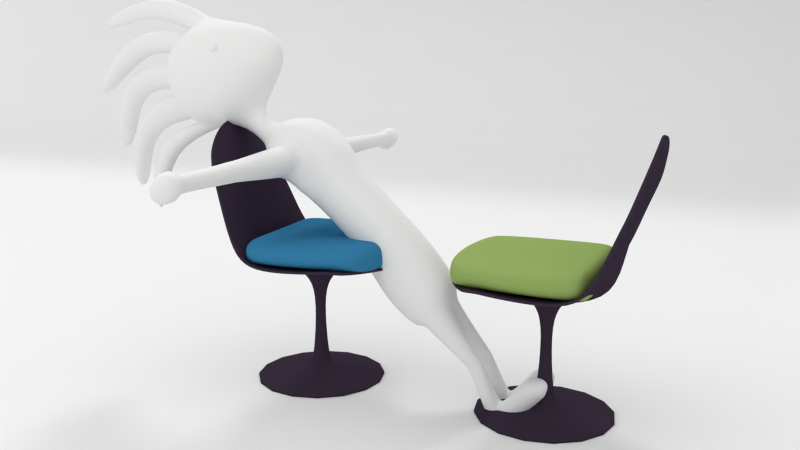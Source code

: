 # Source: RELAX.blend  (saved by Blender 2.69.0; exported with 4.5.12 LTS)
import bpy
from mathutils import Matrix  # noqa: F401  (used for matrix-valued properties, if any)

bpy.ops.wm.read_factory_settings(use_empty=True)
scene = bpy.context.scene
scene.name = 'Scene'

# ---- collections
col_collection_1 = bpy.data.collections.new('Collection 1'); scene.collection.children.link(col_collection_1)

# ---- materials (node trees are filled in below, after node groups)
mat_azul = bpy.data.materials.new('Azul')
mat_azul.alpha_threshold = 0.0
mat_azul.use_transparent_shadow = False
mat_azul.diffuse_color = (0.03593, 0.1974, 0.3712, 1.0)
mat_azul.roughness = 0.5
mat_azul.line_color = (0.0, 0.0, 0.0, 1.0)
mat_blanco = bpy.data.materials.new('blanco')
mat_blanco.alpha_threshold = 0.0
mat_blanco.use_transparent_shadow = False
mat_blanco.preview_render_type = 'FLAT'
mat_blanco.diffuse_color = (0.04074, 0.02794, 0.04696, 1.0)
mat_blanco.roughness = 0.5
mat_blanco.specular_intensity = 0.4
mat_blanco.line_color = (0.0, 0.0, 0.0, 1.0)
mat_verde = bpy.data.materials.new('verde')
mat_verde.alpha_threshold = 0.0
mat_verde.use_transparent_shadow = False
mat_verde.diffuse_color = (0.2664, 0.3712, 0.1119, 1.0)
mat_verde.roughness = 0.5
mat_verde.line_color = (0.0, 0.0, 0.0, 1.0)
mat_material = bpy.data.materials.new('Material')
mat_material.alpha_threshold = 0.0
mat_material.use_transparent_shadow = False
mat_material.roughness = 0.5
mat_material.line_color = (0.0, 0.0, 0.0, 1.0)

# ---- material node trees

# ---- world
world_world = bpy.data.worlds.new('World'); scene.world = world_world
world_world.color = (1.0, 1.0, 1.0)
world_world.use_sun_shadow = False
world_world.sun_shadow_jitter_overblur = 0.0
world_world.cycles.sampling_method = 'MANUAL'
world_world.cycles.sample_map_resolution = 256
world_world.light_settings.ao_factor = 0.3212

# ---- cameras
cam_camera = bpy.data.cameras.new('Camera')
cam_camera.clip_end = 100.0
cam_camera.lens = 35.0
cam_camera.sensor_width = 32.0
cam_camera.sensor_height = 18.0
cam_camera.ortho_scale = 7.314
cam_camera.dof.focus_distance = 0.0
cam_camera.dof.aperture_fstop = 128.0

# ---- lights
light_hemi = bpy.data.lights.new('Hemi', 'SUN')
light_hemi.transmission_factor = 0.0
light_hemi.angle = 0.1993
light_hemi.energy = 0.72
light_hemi.shadow_buffer_clip_start = 0.5
light_hemi.shadow_soft_size = 0.1
light_hemi.shadow_cascade_max_distance = 1000.0
light_hemi.cycles.use_multiple_importance_sampling = False
light_lamp = bpy.data.lights.new('Lamp', 'POINT')
light_lamp.color = (0.9834, 1.0, 0.8091)
light_lamp.transmission_factor = 0.0
light_lamp.cutoff_distance = 30.0
light_lamp.energy = 100.0
light_lamp.shadow_buffer_clip_start = 1.001
light_lamp.shadow_soft_size = 1.83
light_lamp.shadow_maximum_resolution = 0.006
light_lamp.use_absolute_resolution = True
light_lamp.cycles.use_multiple_importance_sampling = False

# ---- meshes
me_cube_002 = bpy.data.meshes.new('Cube.002')
me_cube_002.from_pydata([(-1.0, -0.5972, -1.0), (-1.0, 0.5972, -1.0), (0.8523, 0.5311, -0.9695), (0.8568, -0.5462, -1.0), (-0.8998, -0.5972, 1.0), (-0.8998, 0.5972, 1.0), (0.7379, 0.5311, 1.031), (0.7423, -0.5462, 1.0), (0.6273, 0.5952, 1.031), (0.6273, 0.5952, -0.9695), (0.6318, -0.6104, 1.0), (0.6318, -0.6104, -1.0), (0.8568, -0.6104, 0.5263), (0.8523, 0.5952, 0.5568), (-1.0, -0.6614, 0.5263), (-1.0, 0.6614, 0.5263), (-0.8212, -0.8268, -0.3158), (-0.8212, 0.8268, -0.3158), (-1.0, -0.6614, -0.3158), (0.6318, -0.7758, -0.3158), (0.6318, -0.7758, 0.5263), (0.6273, 0.7606, 0.5568), (0.8523, 0.5952, -0.2853), (-1.0, 0.6614, -0.3158), (0.8568, -0.6104, -0.3158), (0.6273, 0.7606, -0.2853), (-0.8212, 0.8268, 0.5263), (-0.8212, -0.8268, 0.5263), (-0.8212, -0.6614, -1.0), (-0.8212, 0.6614, 1.0), (-0.8212, -0.6614, 1.0), (-0.8212, 0.6614, -1.0), (-0.8998, -0.2474, 1.0), (-0.8998, 0.2474, 1.0), (-1.0, 0.2474, -1.0), (-1.0, -0.2474, -1.0), (0.8855, 0.2474, 1.0), (0.8855, -0.2474, 1.0), (1.0, -0.2474, -1.0), (1.0, 0.2474, -1.0), (0.775, 0.2578, -1.0), (0.775, -0.2578, -1.0), (0.775, 0.2578, 1.0), (0.775, -0.2578, 1.0), (-0.8212, 0.2578, -1.0), (-0.8212, -0.2578, -1.0), (-1.0, 0.2578, 0.5263), (-1.0, -0.2578, 0.5263), (1.0, -0.2578, 0.5263), (1.0, 0.2578, 0.5263), (-0.6627, 0.2578, 0.7068), (-0.6627, -0.2578, 0.7068), (-1.0, 0.2578, -0.3158), (-1.0, -0.2578, -0.3158), (1.0, -0.2578, -0.3158), (1.0, 0.2578, -0.3158)], [], [(52, 23, 1, 34), (25, 22, 2, 9), (54, 24, 3, 38), (16, 18, 0, 28), (40, 9, 2, 39), (50, 29, 5, 33), (17, 25, 9, 31), (24, 19, 11, 3), (44, 31, 9, 40), (36, 6, 8, 42), (33, 5, 15, 46), (26, 21, 25, 17), (29, 8, 21, 26), (30, 4, 14, 27), (8, 6, 13, 21), (7, 10, 20, 12), (23, 17, 31, 1), (37, 7, 12, 48), (46, 15, 23, 52), (5, 29, 26, 15), (20, 27, 16, 19), (12, 20, 19, 24), (42, 8, 29, 50), (10, 30, 27, 20), (21, 13, 22, 25), (34, 1, 31, 44), (19, 16, 28, 11), (27, 14, 18, 16), (15, 26, 17, 23), (48, 12, 24, 54), (18, 53, 35, 0), (53, 52, 34, 35), (22, 55, 39, 2), (55, 54, 38, 39), (11, 41, 38, 3), (41, 40, 39, 38), (30, 51, 32, 4), (51, 50, 33, 32), (28, 45, 41, 11), (45, 44, 40, 41), (7, 37, 43, 10), (37, 36, 42, 43), (4, 32, 47, 14), (32, 33, 46, 47), (6, 36, 49, 13), (36, 37, 48, 49), (14, 47, 53, 18), (47, 46, 52, 53), (10, 43, 51, 30), (43, 42, 50, 51), (0, 35, 45, 28), (35, 34, 44, 45), (13, 49, 55, 22), (49, 48, 54, 55)])
me_cube_002.polygons.foreach_set('use_smooth', [True] * 54)
me_cube_002.materials.append(mat_azul)
me_cube_002.use_remesh_preserve_volume = False
me_cube_002.use_remesh_preserve_attributes = False
me_cube_002.use_mirror_vertex_groups = False
me_cube_002.update()
me_plane_006 = bpy.data.meshes.new('Plane.006')
me_plane_006.from_pydata([(-0.3329, -1.851e-08, -0.2078), (-0.1502, -3.747e-08, -0.3613), (-0.0542, -9.072e-08, -0.6955), (-0.1174, -1.544e-07, -1.644), (-0.1906, -1.962e-07, -1.728), (-0.3265, -2.132e-07, -1.801), (-0.9757, -2.204e-07, -1.884), (-0.9757, -2.238e-07, -1.911), (-0.08449, -2.244e-07, -1.911), (-0.9757, -2.221e-07, -1.911)], [(0, 1), (1, 2), (2, 3), (3, 4), (4, 5), (5, 6), (9, 7), (7, 8), (9, 6)], [])
me_plane_006.materials.append(mat_blanco)
me_plane_006.use_remesh_preserve_volume = False
me_plane_006.use_remesh_preserve_attributes = False
me_plane_006.use_mirror_vertex_groups = False
me_plane_006.update()
me_plane_005 = bpy.data.meshes.new('Plane.005')
me_plane_005.from_pydata([(1.017, 0.0, -0.02105), (-1.136, 0.0, -0.1294), (0.5884, 1.11, 0.04298), (-0.9612, 1.129, 0.07979), (-1.637, 0.0, 2.019), (-1.567, 0.7851, 1.601), (1.006, 0.4035, 0.0), (0.7809, 0.807, 0.01349), (-0.9849, 0.8, 0.0478), (-1.059, 0.4, -0.03144), (-1.628, 0.5886, 1.793), (-1.654, 0.2998, 1.988), (-1.167, 1.064, 0.4787), (-1.338, 0.9842, 0.9576), (-1.527, 0.8598, 1.357), (-1.489, 0.0, 1.535), (-1.339, 0.0, 0.9485), (-1.24, 0.0, 0.4091), (-1.189, 0.3754, 0.46), (-1.332, 0.3474, 0.9575), (-1.495, 0.3199, 1.463), (-1.167, 0.7509, 0.4787), (-1.334, 0.6947, 0.9642), (-1.509, 0.6331, 1.5), (0.6751, 0.0, -0.07639), (0.2007, 0.0, -0.1741), (-0.219, 0.0, -0.241), (-0.6993, 0.0, -0.2232), (0.3891, 1.143, 0.06545), (0.1968, 1.143, 0.03545), (-0.2, 1.143, 0.006797), (-0.6, 1.143, 0.0), (0.6151, 0.4035, -0.01588), (0.2, 0.4035, -0.1305), (-0.2, 0.4035, -0.1793), (-0.6283, 0.4035, -0.1776), (0.6454, 0.807, 0.03137), (0.2174, 0.807, -0.0002535), (-0.2, 0.807, -0.01534), (-0.6, 0.807, -0.01107)], [], [(36, 7, 2, 28), (23, 14, 5, 10), (24, 0, 6, 32), (32, 6, 7, 36), (15, 20, 11, 4), (20, 23, 10, 11), (8, 3, 12, 21), (21, 12, 13, 22), (22, 13, 14, 23), (1, 9, 18, 17), (17, 18, 19, 16), (16, 19, 20, 15), (9, 8, 21, 18), (18, 21, 22, 19), (19, 22, 23, 20), (8, 39, 31, 3), (39, 38, 30, 31), (38, 37, 29, 30), (37, 36, 28, 29), (1, 27, 35, 9), (27, 26, 34, 35), (26, 25, 33, 34), (25, 24, 32, 33), (9, 35, 39, 8), (35, 34, 38, 39), (34, 33, 37, 38), (33, 32, 36, 37)])
me_plane_005.polygons.foreach_set('use_smooth', [True] * 27)
me_plane_005.materials.append(mat_blanco)
me_plane_005.use_remesh_preserve_volume = False
me_plane_005.use_remesh_preserve_attributes = False
me_plane_005.use_mirror_vertex_groups = False
me_plane_005.update()
me_cube = bpy.data.meshes.new('Cube')
me_cube.from_pydata([(-1.0, -0.5972, -1.0), (-1.0, 0.5972, -1.0), (0.8523, 0.5311, -0.9695), (0.8568, -0.5462, -1.0), (-0.8998, -0.5972, 1.0), (-0.8998, 0.5972, 1.0), (0.7379, 0.5311, 1.031), (0.7423, -0.5462, 1.0), (0.6273, 0.5952, 1.031), (0.6273, 0.5952, -0.9695), (0.6318, -0.6104, 1.0), (0.6318, -0.6104, -1.0), (0.8568, -0.6104, 0.5263), (0.8523, 0.5952, 0.5568), (-1.0, -0.6614, 0.5263), (-1.0, 0.6614, 0.5263), (-0.8212, -0.8268, -0.3158), (-0.8212, 0.8268, -0.3158), (-1.0, -0.6614, -0.3158), (0.6318, -0.7758, -0.3158), (0.6318, -0.7758, 0.5263), (0.6273, 0.7606, 0.5568), (0.8523, 0.5952, -0.2853), (-1.0, 0.6614, -0.3158), (0.8568, -0.6104, -0.3158), (0.6273, 0.7606, -0.2853), (-0.8212, 0.8268, 0.5263), (-0.8212, -0.8268, 0.5263), (-0.8212, -0.6614, -1.0), (-0.8212, 0.6614, 1.0), (-0.8212, -0.6614, 1.0), (-0.8212, 0.6614, -1.0), (-0.8998, -0.2474, 1.0), (-0.8998, 0.2474, 1.0), (-1.0, 0.2474, -1.0), (-1.0, -0.2474, -1.0), (0.8855, 0.2474, 1.0), (0.8855, -0.2474, 1.0), (1.0, -0.2474, -1.0), (1.0, 0.2474, -1.0), (0.775, 0.2578, -1.0), (0.775, -0.2578, -1.0), (0.775, 0.2578, 1.0), (0.775, -0.2578, 1.0), (-0.8212, 0.2578, -1.0), (-0.8212, -0.2578, -1.0), (-1.0, 0.2578, 0.5263), (-1.0, -0.2578, 0.5263), (1.0, -0.2578, 0.5263), (1.0, 0.2578, 0.5263), (-0.6627, 0.2578, 0.7068), (-0.6627, -0.2578, 0.7068), (-1.0, 0.2578, -0.3158), (-1.0, -0.2578, -0.3158), (1.0, -0.2578, -0.3158), (1.0, 0.2578, -0.3158)], [], [(52, 23, 1, 34), (25, 22, 2, 9), (54, 24, 3, 38), (16, 18, 0, 28), (40, 9, 2, 39), (50, 29, 5, 33), (17, 25, 9, 31), (24, 19, 11, 3), (44, 31, 9, 40), (36, 6, 8, 42), (33, 5, 15, 46), (26, 21, 25, 17), (29, 8, 21, 26), (30, 4, 14, 27), (8, 6, 13, 21), (7, 10, 20, 12), (23, 17, 31, 1), (37, 7, 12, 48), (46, 15, 23, 52), (5, 29, 26, 15), (20, 27, 16, 19), (12, 20, 19, 24), (42, 8, 29, 50), (10, 30, 27, 20), (21, 13, 22, 25), (34, 1, 31, 44), (19, 16, 28, 11), (27, 14, 18, 16), (15, 26, 17, 23), (48, 12, 24, 54), (18, 53, 35, 0), (53, 52, 34, 35), (22, 55, 39, 2), (55, 54, 38, 39), (11, 41, 38, 3), (41, 40, 39, 38), (30, 51, 32, 4), (51, 50, 33, 32), (28, 45, 41, 11), (45, 44, 40, 41), (7, 37, 43, 10), (37, 36, 42, 43), (4, 32, 47, 14), (32, 33, 46, 47), (6, 36, 49, 13), (36, 37, 48, 49), (14, 47, 53, 18), (47, 46, 52, 53), (10, 43, 51, 30), (43, 42, 50, 51), (0, 35, 45, 28), (35, 34, 44, 45), (13, 49, 55, 22), (49, 48, 54, 55)])
me_cube.polygons.foreach_set('use_smooth', [True] * 54)
me_cube.materials.append(mat_verde)
me_cube.use_remesh_preserve_volume = False
me_cube.use_remesh_preserve_attributes = False
me_cube.use_mirror_vertex_groups = False
me_cube.update()
me_plane_002 = bpy.data.meshes.new('Plane.002')
me_plane_002.from_pydata([(1.0, 1.0, 0.0), (1.0, -1.0, 0.6645), (-1.0, -1.0, 0.6645), (-1.0, 1.0, 0.6645), (1.0, -0.7459, 0.0), (1.0, -1.0, 0.2541), (1.0, -0.8116, 0.008659), (1.0, -0.8729, 0.03405), (1.0, -0.9256, 0.07443), (1.0, -0.966, 0.1271), (1.0, -0.9913, 0.1884), (-1.0, -1.0, 0.2541), (-0.7459, -0.7459, 0.0), (-0.9771, -0.9771, 0.1884), (-0.9427, -0.9427, 0.1271), (-0.8993, -0.8993, 0.07443), (-0.8497, -0.8497, 0.03405), (-0.7974, -0.7974, 0.008659), (-1.0, 1.0, 0.2541), (-0.7459, 1.0, 0.0), (-0.9913, 1.0, 0.1884), (-0.966, 1.0, 0.1271), (-0.9256, 1.0, 0.07443), (-0.8729, 1.0, 0.03405), (-0.8116, 1.0, 0.008659)], [], [(11, 18, 3, 2), (12, 4, 0, 19), (4, 12, 17, 6), (6, 17, 16, 7), (7, 16, 15, 8), (8, 15, 14, 9), (9, 14, 13, 10), (10, 13, 11, 5), (18, 11, 13, 20), (20, 13, 14, 21), (21, 14, 15, 22), (22, 15, 16, 23), (23, 16, 17, 24), (24, 17, 12, 19), (5, 11, 2, 1)])
me_plane_002.polygons.foreach_set('use_smooth', [True] * 15)
me_plane_002.materials.append(mat_material)
me_plane_002.use_remesh_preserve_volume = False
me_plane_002.use_remesh_preserve_attributes = False
me_plane_002.use_mirror_vertex_groups = False
me_plane_002.update()
me_plane_001 = bpy.data.meshes.new('Plane.001')
me_plane_001.from_pydata([(-0.3329, -1.851e-08, -0.2078), (-0.1502, -3.747e-08, -0.3613), (-0.0542, -9.072e-08, -0.6955), (-0.1174, -1.544e-07, -1.644), (-0.1906, -1.962e-07, -1.728), (-0.3265, -2.132e-07, -1.801), (-0.9757, -2.204e-07, -1.884), (-0.9757, -2.238e-07, -1.911), (-0.08449, -2.244e-07, -1.911), (-0.9757, -2.221e-07, -1.911)], [(0, 1), (1, 2), (2, 3), (3, 4), (4, 5), (5, 6), (9, 7), (7, 8), (9, 6)], [])
me_plane_001.materials.append(mat_blanco)
me_plane_001.use_remesh_preserve_volume = False
me_plane_001.use_remesh_preserve_attributes = False
me_plane_001.use_mirror_vertex_groups = False
me_plane_001.update()
me_plane = bpy.data.meshes.new('Plane')
me_plane.from_pydata([(1.017, 0.0, -0.02105), (-1.136, 0.0, -0.1294), (0.5884, 1.11, 0.04298), (-0.9612, 1.129, 0.07979), (-1.637, 0.0, 2.019), (-1.567, 0.7851, 1.601), (1.006, 0.4035, 0.0), (0.7809, 0.807, 0.01349), (-0.9849, 0.8, 0.0478), (-1.059, 0.4, -0.03144), (-1.628, 0.5886, 1.793), (-1.654, 0.2998, 1.988), (-1.167, 1.064, 0.4787), (-1.338, 0.9842, 0.9576), (-1.527, 0.8598, 1.357), (-1.489, 0.0, 1.535), (-1.339, 0.0, 0.9485), (-1.24, 0.0, 0.4091), (-1.189, 0.3754, 0.46), (-1.332, 0.3474, 0.9575), (-1.495, 0.3199, 1.463), (-1.167, 0.7509, 0.4787), (-1.334, 0.6947, 0.9642), (-1.509, 0.6331, 1.5), (0.6751, 0.0, -0.07639), (0.2007, 0.0, -0.1741), (-0.219, 0.0, -0.241), (-0.6993, 0.0, -0.2232), (0.3891, 1.143, 0.06545), (0.1968, 1.143, 0.03545), (-0.2, 1.143, 0.006797), (-0.6, 1.143, 0.0), (0.6151, 0.4035, -0.01588), (0.2, 0.4035, -0.1305), (-0.2, 0.4035, -0.1793), (-0.6283, 0.4035, -0.1776), (0.6454, 0.807, 0.03137), (0.2174, 0.807, -0.0002535), (-0.2, 0.807, -0.01534), (-0.6, 0.807, -0.01107)], [], [(36, 7, 2, 28), (23, 14, 5, 10), (24, 0, 6, 32), (32, 6, 7, 36), (15, 20, 11, 4), (20, 23, 10, 11), (8, 3, 12, 21), (21, 12, 13, 22), (22, 13, 14, 23), (1, 9, 18, 17), (17, 18, 19, 16), (16, 19, 20, 15), (9, 8, 21, 18), (18, 21, 22, 19), (19, 22, 23, 20), (8, 39, 31, 3), (39, 38, 30, 31), (38, 37, 29, 30), (37, 36, 28, 29), (1, 27, 35, 9), (27, 26, 34, 35), (26, 25, 33, 34), (25, 24, 32, 33), (9, 35, 39, 8), (35, 34, 38, 39), (34, 33, 37, 38), (33, 32, 36, 37)])
me_plane.polygons.foreach_set('use_smooth', [True] * 27)
me_plane.materials.append(mat_blanco)
me_plane.use_remesh_preserve_volume = False
me_plane.use_remesh_preserve_attributes = False
me_plane.use_mirror_vertex_groups = False
me_plane.update()
me_cube_003 = bpy.data.meshes.new('Cube.003')
me_cube_003.from_pydata([(-1.623, -0.4152, -0.4152), (-1.623, 0.4152, -0.4152), (-0.6667, 0.4152, -0.4152), (-0.6667, -0.4152, -0.4152), (-1.623, -0.4152, 0.01737), (-1.623, 0.4152, 0.01737), (-0.7085, 0.4152, 0.01737), (-0.7085, -0.4152, 0.01737), (-1.643, -0.4152, 0.6223), (-1.643, 0.4152, 0.6223), (-0.692, 0.4152, 0.6245), (-0.692, -0.4152, 0.6245), (-1.705, -0.4152, 0.8571), (-1.705, 0.4152, 0.8571), (-0.7061, 0.4152, 1.124), (-0.7061, -0.4152, 1.124), (-1.7, -0.4152, 1.444), (-1.7, 0.4152, 1.444), (-0.6873, 0.4152, 1.685), (-1.497, -0.3155, -3.341), (-1.343, -0.4152, 1.9), (-1.343, 0.4152, 1.9), (-1.629, -0.4152, -0.963), (-1.629, 0.4152, -0.963), (-0.496, 0.4152, -0.963), (-0.496, -0.4152, -0.963), (-1.561, -0.4152, -1.352), (-1.561, 0.4152, -1.352), (-0.4872, 0.4152, -1.424), (-0.4872, -0.4152, -1.424), (-1.485, -0.4152, -1.672), (-1.485, 0.4152, -1.672), (-0.5674, 0.4152, -1.713), (-0.5674, -0.4152, -1.713), (-0.7148, -0.333, -1.793), (-1.21, -0.3426, -1.807), (-0.7353, 0.3548, -1.801), (-1.214, 0.3613, -1.808), (-1.212, -0.03903, -1.807), (-0.7608, -0.05599, -1.811), (-0.7635, 0.03443, -1.812), (-1.212, 0.03996, -1.808), (-0.6871, -0.4152, 1.685), (-1.291, -0.4152, 1.54), (-1.282, -0.4152, 1.119), (-1.296, 0.4152, 1.539), (-1.291, 0.4152, 1.114), (-0.7533, -0.1699, 1.854), (-1.088, -0.1702, 1.88), (-0.7533, 0.1568, 1.854), (-1.083, 0.157, 1.88), (-0.6728, -0.1699, 2.441), (-1.054, -0.1702, 2.317), (-0.6728, 0.1568, 2.441), (-1.049, 0.157, 2.317), (-1.385, -0.02564, -3.599), (-1.415, -0.01821, -3.266), (-1.385, -0.393, -3.599), (-1.415, -0.3867, -3.266), (-1.312, -0.02564, -3.601), (-1.333, -0.01821, -3.23), (-1.312, -0.393, -3.601), (-1.333, -0.3867, -3.231), (-0.6329, -0.02564, -3.599), (-1.09, -0.01821, -3.264), (-0.6332, -0.393, -3.599), (-1.09, -0.3867, -3.265), (-0.4497, -0.02564, -3.591), (-0.907, -0.01821, -3.257), (-0.45, -0.393, -3.591), (-0.9069, -0.3867, -3.257), (-0.4203, -0.02564, -3.563), (-0.8546, -0.01821, -3.238), (-0.4206, -0.393, -3.563), (-0.8545, -0.3867, -3.239), (-0.4145, -0.02564, -3.52), (-0.8128, -0.01821, -3.214), (-0.4148, -0.393, -3.52), (-0.8127, -0.3867, -3.215), (-1.015, -0.2858, -2.74), (-0.7954, -0.2886, -2.644), (-1.016, -0.1229, -2.74), (-0.7952, -0.1262, -2.644), (-1.037, -0.2863, -2.683), (-0.7966, -0.2891, -2.582), (-1.037, -0.1235, -2.683), (-0.8001, -0.1268, -2.583), (-1.048, -0.2863, -2.629), (-0.7991, -0.2891, -2.53), (-1.049, -0.1235, -2.629), (-0.8026, -0.1268, -2.532), (-0.8026, 0.2773, -2.532), (-1.049, 0.2805, -2.629), (-0.7991, 0.1149, -2.53), (-1.048, 0.1177, -2.629), (-0.8001, 0.2773, -2.583), (-1.037, 0.2805, -2.683), (-0.7966, 0.1149, -2.582), (-1.037, 0.1177, -2.683), (-0.7952, 0.2778, -2.644), (-1.016, 0.2811, -2.74), (-0.7954, 0.1154, -2.644), (-1.015, 0.1182, -2.74), (-0.8127, 0.01734, -3.215), (-0.4148, 0.011, -3.52), (-0.8128, 0.3858, -3.214), (-0.4145, 0.3784, -3.52), (-0.8545, 0.01734, -3.239), (-0.4206, 0.011, -3.563), (-0.8546, 0.3858, -3.238), (-0.4203, 0.3784, -3.563), (-0.9069, 0.01734, -3.257), (-0.45, 0.011, -3.591), (-0.907, 0.3858, -3.257), (-0.4497, 0.3784, -3.591), (-1.09, 0.01734, -3.265), (-0.6332, 0.011, -3.599), (-1.09, 0.3858, -3.264), (-0.6329, 0.3784, -3.599), (-1.333, 0.01734, -3.231), (-1.312, 0.011, -3.601), (-1.333, 0.3858, -3.23), (-1.312, 0.3784, -3.601), (-1.415, 0.01734, -3.266), (-1.385, 0.011, -3.599), (-1.415, 0.3858, -3.266), (-1.385, 0.3784, -3.599), (-1.497, 0.08855, -3.341), (-1.48, 0.0847, -3.543), (-1.497, 0.3119, -3.341), (-1.479, 0.3074, -3.543), (-1.533, 0.158, -3.419), (-1.527, 0.1566, -3.493), (-1.534, 0.2398, -3.419), (-1.527, 0.2381, -3.493), (-0.1136, -0.641, 3.003), (-1.26, -0.642, 2.331), (-0.1136, 0.6245, 3.003), (-1.251, 0.6251, 2.33), (-0.4134, -0.6331, 4.005), (-1.494, -0.6341, 3.876), (-0.4134, 0.6324, 4.005), (-1.485, 0.6331, 3.876), (-2.068, -0.1452, 2.458), (-2.064, 0.1547, 2.457), (-2.12, -0.1433, 3.072), (-2.116, 0.1565, 3.072), (-0.1136, -0.1925, 3.003), (-1.491, -0.1923, 3.876), (-0.4134, -0.1925, 4.005), (-1.488, 0.1491, 3.876), (-0.1136, 0.1446, 3.003), (-0.4134, 0.1474, 4.005), (-1.106, 0.1488, 3.942), (-1.105, -0.1923, 3.943), (-1.491, -0.1923, 3.876), (-1.488, 0.1491, 3.876), (-1.106, 0.1488, 3.942), (-1.105, -0.1923, 3.943), (1.483, -0.1446, 2.541), (1.481, 0.1109, 2.539), (1.688, 0.1065, 2.673), (1.688, -0.1525, 2.673), (-1.066, 0.1485, 3.939), (-1.079, -0.1924, 3.938), (-0.5833, 0.1482, 4.022), (-0.5806, -0.1924, 4.022), (-0.7577, -0.1113, 4.78), (-0.758, 0.07355, 4.78), (-1.216, 0.07369, 4.838), (-1.217, -0.1113, 4.839), (-1.066, 0.1485, 3.939), (-1.079, -0.1924, 3.938), (-0.5833, 0.1482, 4.022), (-0.5806, -0.1924, 4.022), (-0.4185, 0.1494, 4.912), (-0.4307, -0.1915, 4.911), (-0.1896, 0.1491, 4.479), (-0.1869, -0.1915, 4.48), (-0.2035, 0.1459, 3.603), (-0.2016, -0.1925, 3.596), (-0.0959, 0.1455, 3.09), (-0.09378, -0.1925, 3.082), (-0.2035, 0.1459, 3.603), (-0.2016, -0.1925, 3.596), (-0.0959, 0.1455, 3.09), (-0.09378, -0.1925, 3.082), (0.6409, 0.1459, 4.106), (0.6428, -0.1925, 4.099), (0.7322, 0.1455, 3.632), (0.7269, -0.1925, 3.632), (-0.3622, 0.1503, 2.641), (-0.359, -0.1821, 2.643), (-0.1136, -0.1925, 3.003), (-0.1136, 0.1446, 3.003), (-0.3622, 0.1503, 2.641), (-0.359, -0.1821, 2.643), (0.7413, -0.1525, 3.499), (0.7413, 0.1065, 3.499), (0.6543, 0.1109, 3.126), (0.6568, -0.1446, 3.127), (-0.2141, 0.1468, 3.629), (-0.2119, -0.1925, 3.623), (-0.4182, -0.1925, 4.003), (-0.4182, 0.1474, 4.003), (-0.2189, 0.1468, 3.627), (-0.2167, -0.1925, 3.621), (0.2999, -0.193, 4.684), (0.2999, 0.1469, 4.684), (0.3691, 0.1463, 4.185), (0.3713, -0.193, 4.18), (1.674, 0.1459, 3.187), (1.676, -0.1925, 3.18), (1.45, 0.1455, 2.999), (1.452, -0.1925, 2.991), (1.435, -0.1939, 3.852), (1.435, 0.146, 3.852), (1.162, 0.1455, 3.626), (1.164, -0.1939, 3.62), (1.013, 0.1503, 4.801), (1.001, -0.1906, 4.8), (0.9344, 0.15, 4.553), (0.9371, -0.1906, 4.554), (0.01738, -0.1097, 5.122), (0.01702, 0.07514, 5.122), (0.08579, 0.07529, 5.491), (0.0844, -0.1097, 5.491), (-1.48, -0.3193, -3.543), (-1.497, -0.09213, -3.341), (-1.479, -0.09663, -3.543), (-1.533, -0.246, -3.419), (-1.527, -0.2474, -3.493), (-1.534, -0.1643, -3.419), (-1.527, -0.1659, -3.493), (-0.7061, -0.5053, 1.124), (-0.6871, -0.5053, 1.685), (-1.291, -0.5053, 1.54), (-1.282, -0.5053, 1.119), (-0.8131, -1.599, 1.215), (-0.8011, -1.599, 1.566), (-1.179, -1.599, 1.475), (-1.173, -1.599, 1.212), (-0.8131, -1.665, 1.215), (-0.8011, -1.665, 1.566), (-1.179, -1.665, 1.475), (-1.173, -1.665, 1.212), (-0.8131, -1.746, 1.215), (-0.8011, -1.746, 1.566), (-1.179, -1.746, 1.475), (-1.173, -1.746, 1.212), (-0.8612, -2.878, 1.256), (-0.8525, -2.878, 1.446), (-1.129, -2.878, 1.446), (-1.124, -2.878, 1.254), (-0.8072, -2.918, 1.21), (-0.7949, -2.918, 1.479), (-1.185, -2.918, 1.479), (-1.179, -2.918, 1.209), (-0.7698, -3.005, 1.149), (-0.7527, -3.005, 1.523), (-1.216, -3.005, 1.522), (-1.209, -3.005, 1.149), (-0.7698, -3.094, 1.149), (-0.7527, -3.094, 1.523), (-1.216, -3.094, 1.522), (-1.209, -3.094, 1.149), (-0.7726, -3.182, 1.18), (-0.758, -3.182, 1.5), (-1.221, -3.182, 1.5), (-1.215, -3.182, 1.179), (-0.9143, -3.257, 1.301), (-0.9092, -3.257, 1.415), (-1.073, -3.257, 1.414), (-1.07, -3.257, 1.3), (-1.283, 0.5047, 1.121), (-1.294, 0.5047, 1.538), (-0.687, 0.5047, 1.683), (-0.6991, 0.5047, 1.119), (-1.176, 1.598, 1.212), (-1.178, 1.598, 1.476), (-0.8008, 1.598, 1.566), (-0.808, 1.598, 1.212), (-1.176, 1.665, 1.212), (-1.178, 1.665, 1.476), (-0.8008, 1.665, 1.566), (-0.808, 1.665, 1.212), (-1.176, 1.745, 1.212), (-1.178, 1.745, 1.476), (-0.8008, 1.745, 1.566), (-0.808, 1.745, 1.212), (-1.12, 2.877, 1.256), (-1.129, 2.877, 1.446), (-0.8529, 2.877, 1.446), (-0.857, 2.877, 1.254), (-1.174, 2.918, 1.21), (-1.187, 2.918, 1.479), (-0.7962, 2.918, 1.479), (-0.802, 2.918, 1.209), (-1.212, 3.004, 1.149), (-1.229, 3.004, 1.523), (-0.765, 3.004, 1.522), (-0.7729, 3.004, 1.149), (-1.212, 3.094, 1.149), (-1.229, 3.094, 1.523), (-0.765, 3.094, 1.522), (-0.7729, 3.094, 1.149), (-1.209, 3.182, 1.18), (-1.223, 3.182, 1.5), (-0.7599, 3.182, 1.5), (-0.7667, 3.182, 1.179), (-1.067, 3.257, 1.301), (-1.072, 3.257, 1.415), (-0.9086, 3.257, 1.414), (-0.911, 3.257, 1.3), (-1.43, 0.4784, 3.345), (-1.42, -0.4447, 3.357), (-1.436, -0.4447, 3.353), (-1.451, -0.4447, 3.345), (-1.464, -0.4447, 3.334), (-1.474, -0.4447, 3.321), (-1.482, -0.4447, 3.306), (-1.487, -0.4447, 3.291), (-1.489, -0.4447, 3.274), (-1.487, -0.4447, 3.257), (-1.482, -0.4447, 3.241), (-1.474, -0.4447, 3.227), (-1.464, -0.4447, 3.214), (-1.451, -0.4447, 3.203), (-1.436, -0.4447, 3.195), (-1.42, -0.4447, 3.19), (-1.404, -0.4447, 3.189), (-1.422, 0.4662, 3.353), (-1.42, -0.4414, 3.357), (-1.435, -0.4383, 3.353), (-1.45, -0.4354, 3.345), (-1.463, -0.4329, 3.334), (-1.473, -0.4308, 3.321), (-1.481, -0.4293, 3.306), (-1.485, -0.4284, 3.291), (-1.487, -0.428, 3.274), (-1.485, -0.4284, 3.257), (-1.481, -0.4293, 3.241), (-1.473, -0.4308, 3.227), (-1.463, -0.4329, 3.214), (-1.45, -0.4354, 3.203), (-1.435, -0.4383, 3.195), (-1.42, -0.4414, 3.19), (-1.413, 0.4529, 3.357), (-1.415, 0.4508, 3.19), (-1.419, -0.4383, 3.357), (-1.434, -0.4322, 3.353), (-1.447, -0.4266, 3.345), (-1.459, -0.4216, 3.334), (-1.469, -0.4176, 3.321), (-1.476, -0.4145, 3.306), (-1.481, -0.4127, 3.291), (-1.482, -0.4121, 3.274), (-1.481, -0.4127, 3.257), (-1.476, -0.4145, 3.241), (-1.469, -0.4176, 3.227), (-1.459, -0.4216, 3.214), (-1.447, -0.4266, 3.203), (-1.434, -0.4322, 3.195), (-1.419, -0.4383, 3.19), (-1.427, 0.4621, 3.195), (-1.437, 0.4725, 3.203), (-1.417, -0.4354, 3.357), (-1.431, -0.4266, 3.353), (-1.443, -0.4184, 3.345), (-1.454, -0.4112, 3.334), (-1.462, -0.4053, 3.321), (-1.469, -0.4009, 3.306), (-1.473, -0.3982, 3.291), (-1.474, -0.3973, 3.274), (-1.473, -0.3982, 3.257), (-1.469, -0.4009, 3.241), (-1.462, -0.4053, 3.227), (-1.454, -0.4112, 3.214), (-1.443, -0.4184, 3.203), (-1.431, -0.4266, 3.195), (-1.417, -0.4354, 3.19), (-1.446, 0.4816, 3.214), (-1.454, 0.4891, 3.227), (-1.415, -0.4329, 3.357), (-1.427, -0.4216, 3.353), (-1.437, -0.4112, 3.345), (-1.446, -0.4021, 3.334), (-1.454, -0.3946, 3.321), (-1.459, -0.389, 3.306), (-1.463, -0.3856, 3.291), (-1.464, -0.3844, 3.274), (-1.463, -0.3856, 3.257), (-1.459, -0.389, 3.241), (-1.454, -0.3946, 3.227), (-1.446, -0.4021, 3.214), (-1.437, -0.4112, 3.203), (-1.427, -0.4216, 3.195), (-1.415, -0.4329, 3.19), (-1.459, 0.4947, 3.241), (-1.463, 0.4981, 3.257), (-1.413, -0.4308, 3.357), (-1.422, -0.4176, 3.353), (-1.43, -0.4053, 3.345), (-1.437, -0.3946, 3.334), (-1.443, -0.3858, 3.321), (-1.447, -0.3792, 3.306), (-1.45, -0.3752, 3.291), (-1.451, -0.3738, 3.274), (-1.45, -0.3752, 3.257), (-1.447, -0.3792, 3.241), (-1.443, -0.3858, 3.227), (-1.437, -0.3946, 3.214), (-1.43, -0.4053, 3.203), (-1.422, -0.4176, 3.195), (-1.413, -0.4308, 3.19), (-1.464, 0.4993, 3.274), (-1.463, 0.4981, 3.291), (-1.41, -0.4293, 3.357), (-1.416, -0.4145, 3.353), (-1.422, -0.4009, 3.345), (-1.427, -0.389, 3.334), (-1.431, -0.3792, 3.321), (-1.434, -0.372, 3.306), (-1.435, -0.3675, 3.291), (-1.436, -0.366, 3.274), (-1.435, -0.3675, 3.257), (-1.434, -0.372, 3.241), (-1.431, -0.3792, 3.227), (-1.427, -0.389, 3.214), (-1.422, -0.4009, 3.203), (-1.416, -0.4145, 3.195), (-1.41, -0.4293, 3.19), (-1.459, 0.4947, 3.306), (-1.454, 0.4891, 3.321), (-1.407, -0.4284, 3.357), (-1.41, -0.4127, 3.353), (-1.413, -0.3982, 3.345), (-1.415, -0.3856, 3.334), (-1.417, -0.3752, 3.321), (-1.419, -0.3675, 3.306), (-1.42, -0.3627, 3.291), (-1.42, -0.3611, 3.274), (-1.42, -0.3627, 3.257), (-1.419, -0.3675, 3.241), (-1.417, -0.3752, 3.227), (-1.415, -0.3856, 3.214), (-1.413, -0.3982, 3.203), (-1.41, -0.4127, 3.195), (-1.407, -0.4284, 3.19), (-1.446, 0.4816, 3.334), (-1.437, 0.4725, 3.345), (-1.404, -0.428, 3.357), (-1.404, -0.4121, 3.353), (-1.404, -0.3973, 3.345), (-1.404, -0.3844, 3.334), (-1.404, -0.3738, 3.321), (-1.404, -0.366, 3.306), (-1.404, -0.3611, 3.291), (-1.404, -0.3595, 3.274), (-1.404, -0.3611, 3.257), (-1.404, -0.366, 3.241), (-1.404, -0.3738, 3.227), (-1.404, -0.3844, 3.214), (-1.404, -0.3973, 3.203), (-1.404, -0.4121, 3.195), (-1.404, -0.428, 3.19), (-1.427, 0.4621, 3.353), (-1.415, 0.4508, 3.357), (-1.4, -0.4284, 3.357), (-1.397, -0.4127, 3.353), (-1.394, -0.3982, 3.345), (-1.392, -0.3856, 3.334), (-1.39, -0.3752, 3.321), (-1.388, -0.3675, 3.306), (-1.387, -0.3627, 3.291), (-1.387, -0.3611, 3.274), (-1.387, -0.3627, 3.257), (-1.388, -0.3675, 3.241), (-1.39, -0.3752, 3.227), (-1.392, -0.3856, 3.214), (-1.394, -0.3982, 3.203), (-1.397, -0.4127, 3.195), (-1.4, -0.4284, 3.19), (-1.417, 0.4483, 3.19), (-1.431, 0.4572, 3.195), (-1.397, -0.4293, 3.357), (-1.391, -0.4145, 3.353), (-1.385, -0.4009, 3.345), (-1.38, -0.389, 3.334), (-1.376, -0.3792, 3.321), (-1.373, -0.372, 3.306), (-1.372, -0.3675, 3.291), (-1.371, -0.366, 3.274), (-1.372, -0.3675, 3.257), (-1.373, -0.372, 3.241), (-1.376, -0.3792, 3.227), (-1.38, -0.389, 3.214), (-1.385, -0.4009, 3.203), (-1.391, -0.4145, 3.195), (-1.397, -0.4293, 3.19), (-1.443, 0.4653, 3.203), (-1.454, 0.4725, 3.214), (-1.394, -0.4308, 3.357), (-1.385, -0.4176, 3.353), (-1.377, -0.4053, 3.345), (-1.37, -0.3946, 3.334), (-1.364, -0.3858, 3.321), (-1.36, -0.3792, 3.306), (-1.357, -0.3752, 3.291), (-1.356, -0.3738, 3.274), (-1.357, -0.3752, 3.257), (-1.36, -0.3792, 3.241), (-1.364, -0.3858, 3.227), (-1.37, -0.3946, 3.214), (-1.377, -0.4053, 3.203), (-1.385, -0.4176, 3.195), (-1.394, -0.4308, 3.19), (-1.462, 0.4784, 3.227), (-1.469, 0.4828, 3.241), (-1.392, -0.4329, 3.357), (-1.38, -0.4216, 3.353), (-1.37, -0.4112, 3.345), (-1.361, -0.4021, 3.334), (-1.353, -0.3946, 3.321), (-1.348, -0.389, 3.306), (-1.344, -0.3856, 3.291), (-1.343, -0.3844, 3.274), (-1.344, -0.3856, 3.257), (-1.348, -0.389, 3.241), (-1.353, -0.3946, 3.227), (-1.361, -0.4021, 3.214), (-1.37, -0.4112, 3.203), (-1.38, -0.4216, 3.195), (-1.392, -0.4329, 3.19), (-1.473, 0.4855, 3.257), (-1.474, 0.4864, 3.274), (-1.39, -0.4354, 3.357), (-1.376, -0.4266, 3.353), (-1.364, -0.4184, 3.345), (-1.353, -0.4112, 3.334), (-1.345, -0.4053, 3.321), (-1.338, -0.4009, 3.306), (-1.334, -0.3982, 3.291), (-1.333, -0.3973, 3.274), (-1.334, -0.3982, 3.257), (-1.338, -0.4009, 3.241), (-1.345, -0.4053, 3.227), (-1.353, -0.4112, 3.214), (-1.364, -0.4184, 3.203), (-1.376, -0.4266, 3.195), (-1.39, -0.4354, 3.19), (-1.473, 0.4855, 3.291), (-1.469, 0.4828, 3.306), (-1.388, -0.4383, 3.357), (-1.373, -0.4322, 3.353), (-1.36, -0.4266, 3.345), (-1.348, -0.4216, 3.334), (-1.338, -0.4176, 3.321), (-1.331, -0.4145, 3.306), (-1.326, -0.4127, 3.291), (-1.325, -0.4121, 3.274), (-1.326, -0.4127, 3.257), (-1.331, -0.4145, 3.241), (-1.338, -0.4176, 3.227), (-1.348, -0.4216, 3.214), (-1.36, -0.4266, 3.203), (-1.373, -0.4322, 3.195), (-1.388, -0.4383, 3.19), (-1.462, 0.4784, 3.321), (-1.454, 0.4725, 3.334), (-1.387, -0.4414, 3.357), (-1.372, -0.4383, 3.353), (-1.357, -0.4354, 3.345), (-1.344, -0.4329, 3.334), (-1.334, -0.4308, 3.321), (-1.326, -0.4293, 3.306), (-1.322, -0.4284, 3.291), (-1.32, -0.428, 3.274), (-1.322, -0.4284, 3.257), (-1.326, -0.4293, 3.241), (-1.334, -0.4308, 3.227), (-1.344, -0.4329, 3.214), (-1.357, -0.4354, 3.203), (-1.372, -0.4383, 3.195), (-1.387, -0.4414, 3.19), (-1.443, 0.4653, 3.345), (-1.431, 0.4572, 3.353), (-1.387, -0.4447, 3.357), (-1.371, -0.4447, 3.353), (-1.356, -0.4447, 3.345), (-1.343, -0.4447, 3.334), (-1.333, -0.4447, 3.321), (-1.325, -0.4447, 3.306), (-1.32, -0.4447, 3.291), (-1.318, -0.4447, 3.274), (-1.32, -0.4447, 3.257), (-1.325, -0.4447, 3.241), (-1.333, -0.4447, 3.227), (-1.343, -0.4447, 3.214), (-1.356, -0.4447, 3.203), (-1.371, -0.4447, 3.195), (-1.387, -0.4447, 3.19), (-1.417, 0.4483, 3.357), (-1.419, 0.4454, 3.19), (-1.387, -0.4479, 3.357), (-1.372, -0.451, 3.353), (-1.357, -0.4539, 3.345), (-1.344, -0.4564, 3.334), (-1.334, -0.4585, 3.321), (-1.326, -0.46, 3.306), (-1.322, -0.461, 3.291), (-1.32, -0.4613, 3.274), (-1.322, -0.461, 3.257), (-1.326, -0.46, 3.241), (-1.334, -0.4585, 3.227), (-1.344, -0.4564, 3.214), (-1.357, -0.4539, 3.203), (-1.372, -0.451, 3.195), (-1.387, -0.4479, 3.19), (-1.434, 0.4515, 3.195), (-1.447, 0.4572, 3.203), (-1.388, -0.451, 3.357), (-1.373, -0.4571, 3.353), (-1.36, -0.4628, 3.345), (-1.348, -0.4677, 3.334), (-1.338, -0.4718, 3.321), (-1.331, -0.4748, 3.306), (-1.326, -0.4766, 3.291), (-1.325, -0.4773, 3.274), (-1.326, -0.4766, 3.257), (-1.331, -0.4748, 3.241), (-1.338, -0.4718, 3.227), (-1.348, -0.4677, 3.214), (-1.36, -0.4628, 3.203), (-1.373, -0.4571, 3.195), (-1.388, -0.451, 3.19), (-1.459, 0.4621, 3.214), (-1.469, 0.4662, 3.227), (-1.39, -0.4539, 3.357), (-1.376, -0.4628, 3.353), (-1.364, -0.471, 3.345), (-1.353, -0.4781, 3.334), (-1.345, -0.484, 3.321), (-1.338, -0.4884, 3.306), (-1.334, -0.4911, 3.291), (-1.333, -0.492, 3.274), (-1.334, -0.4911, 3.257), (-1.338, -0.4884, 3.241), (-1.345, -0.484, 3.227), (-1.353, -0.4781, 3.214), (-1.364, -0.471, 3.203), (-1.376, -0.4628, 3.195), (-1.39, -0.4539, 3.19), (-1.476, 0.4692, 3.241), (-1.481, 0.471, 3.257), (-1.392, -0.4564, 3.357), (-1.38, -0.4677, 3.353), (-1.37, -0.4781, 3.345), (-1.361, -0.4872, 3.334), (-1.353, -0.4947, 3.321), (-1.348, -0.5003, 3.306), (-1.344, -0.5037, 3.291), (-1.343, -0.5049, 3.274), (-1.344, -0.5037, 3.257), (-1.348, -0.5003, 3.241), (-1.353, -0.4947, 3.227), (-1.361, -0.4872, 3.214), (-1.37, -0.4781, 3.203), (-1.38, -0.4677, 3.195), (-1.392, -0.4564, 3.19), (-1.482, 0.4716, 3.274), (-1.481, 0.471, 3.291), (-1.394, -0.4585, 3.357), (-1.385, -0.4718, 3.353), (-1.377, -0.484, 3.345), (-1.37, -0.4947, 3.334), (-1.364, -0.5035, 3.321), (-1.36, -0.5101, 3.306), (-1.357, -0.5141, 3.291), (-1.356, -0.5155, 3.274), (-1.357, -0.5141, 3.257), (-1.36, -0.5101, 3.241), (-1.364, -0.5035, 3.227), (-1.37, -0.4947, 3.214), (-1.377, -0.484, 3.203), (-1.385, -0.4718, 3.195), (-1.394, -0.4585, 3.19), (-1.476, 0.4692, 3.306), (-1.469, 0.4662, 3.321), (-1.397, -0.46, 3.357), (-1.391, -0.4748, 3.353), (-1.385, -0.4884, 3.345), (-1.38, -0.5003, 3.334), (-1.376, -0.5101, 3.321), (-1.373, -0.5174, 3.306), (-1.372, -0.5218, 3.291), (-1.371, -0.5234, 3.274), (-1.372, -0.5218, 3.257), (-1.373, -0.5174, 3.241), (-1.376, -0.5101, 3.227), (-1.38, -0.5003, 3.214), (-1.385, -0.4884, 3.203), (-1.391, -0.4748, 3.195), (-1.397, -0.46, 3.19), (-1.459, 0.4621, 3.334), (-1.447, 0.4572, 3.345), (-1.4, -0.461, 3.357), (-1.397, -0.4766, 3.353), (-1.394, -0.4911, 3.345), (-1.392, -0.5037, 3.334), (-1.39, -0.5141, 3.321), (-1.388, -0.5218, 3.306), (-1.387, -0.5266, 3.291), (-1.387, -0.5282, 3.274), (-1.387, -0.5266, 3.257), (-1.388, -0.5218, 3.241), (-1.39, -0.5141, 3.227), (-1.392, -0.5037, 3.214), (-1.394, -0.4911, 3.203), (-1.397, -0.4766, 3.195), (-1.4, -0.461, 3.19), (-1.434, 0.4515, 3.353), (-1.419, 0.4454, 3.357), (-1.404, -0.4613, 3.357), (-1.404, -0.4773, 3.353), (-1.404, -0.492, 3.345), (-1.404, -0.5049, 3.334), (-1.404, -0.5155, 3.321), (-1.404, -0.5234, 3.306), (-1.404, -0.5282, 3.291), (-1.404, -0.5298, 3.274), (-1.404, -0.5282, 3.257), (-1.404, -0.5234, 3.241), (-1.404, -0.5155, 3.227), (-1.404, -0.5049, 3.214), (-1.404, -0.492, 3.203), (-1.404, -0.4773, 3.195), (-1.404, -0.4613, 3.19), (-1.42, 0.4423, 3.19), (-1.435, 0.4454, 3.195), (-1.407, -0.461, 3.357), (-1.41, -0.4766, 3.353), (-1.413, -0.4911, 3.345), (-1.415, -0.5037, 3.334), (-1.417, -0.5141, 3.321), (-1.419, -0.5218, 3.306), (-1.42, -0.5266, 3.291), (-1.42, -0.5282, 3.274), (-1.42, -0.5266, 3.257), (-1.419, -0.5218, 3.241), (-1.417, -0.5141, 3.227), (-1.415, -0.5037, 3.214), (-1.413, -0.4911, 3.203), (-1.41, -0.4766, 3.195), (-1.407, -0.461, 3.19), (-1.45, 0.4483, 3.203), (-1.404, -0.4447, 3.359), (-1.41, -0.46, 3.357), (-1.416, -0.4748, 3.353), (-1.422, -0.4884, 3.345), (-1.427, -0.5003, 3.334), (-1.431, -0.5101, 3.321), (-1.434, -0.5174, 3.306), (-1.435, -0.5218, 3.291), (-1.436, -0.5234, 3.274), (-1.435, -0.5218, 3.257), (-1.434, -0.5174, 3.241), (-1.431, -0.5101, 3.227), (-1.427, -0.5003, 3.214), (-1.422, -0.4884, 3.203), (-1.416, -0.4748, 3.195), (-1.41, -0.46, 3.19), (-1.463, 0.4508, 3.214), (-1.473, 0.4529, 3.227), (-1.413, -0.4585, 3.357), (-1.422, -0.4718, 3.353), (-1.43, -0.484, 3.345), (-1.437, -0.4947, 3.334), (-1.443, -0.5035, 3.321), (-1.447, -0.5101, 3.306), (-1.45, -0.5141, 3.291), (-1.451, -0.5155, 3.274), (-1.45, -0.5141, 3.257), (-1.447, -0.5101, 3.241), (-1.443, -0.5035, 3.227), (-1.437, -0.4947, 3.214), (-1.43, -0.484, 3.203), (-1.422, -0.4718, 3.195), (-1.413, -0.4585, 3.19), (-1.481, 0.4544, 3.241), (-1.485, 0.4554, 3.257), (-1.415, -0.4564, 3.357), (-1.427, -0.4677, 3.353), (-1.437, -0.4781, 3.345), (-1.446, -0.4872, 3.334), (-1.454, -0.4947, 3.321), (-1.459, -0.5003, 3.306), (-1.463, -0.5037, 3.291), (-1.464, -0.5049, 3.274), (-1.463, -0.5037, 3.257), (-1.459, -0.5003, 3.241), (-1.454, -0.4947, 3.227), (-1.446, -0.4872, 3.214), (-1.437, -0.4781, 3.203), (-1.427, -0.4677, 3.195), (-1.415, -0.4564, 3.19), (-1.487, 0.4557, 3.274), (-1.485, 0.4554, 3.291), (-1.417, -0.4539, 3.357), (-1.431, -0.4628, 3.353), (-1.443, -0.471, 3.345), (-1.454, -0.4781, 3.334), (-1.462, -0.484, 3.321), (-1.469, -0.4884, 3.306), (-1.473, -0.4911, 3.291), (-1.474, -0.492, 3.274), (-1.473, -0.4911, 3.257), (-1.469, -0.4884, 3.241), (-1.462, -0.484, 3.227), (-1.454, -0.4781, 3.214), (-1.443, -0.471, 3.203), (-1.431, -0.4628, 3.195), (-1.417, -0.4539, 3.19), (-1.481, 0.4544, 3.306), (-1.473, 0.4529, 3.321), (-1.419, -0.451, 3.357), (-1.434, -0.4571, 3.353), (-1.447, -0.4628, 3.345), (-1.459, -0.4677, 3.334), (-1.469, -0.4718, 3.321), (-1.476, -0.4748, 3.306), (-1.481, -0.4766, 3.291), (-1.482, -0.4773, 3.274), (-1.481, -0.4766, 3.257), (-1.476, -0.4748, 3.241), (-1.469, -0.4718, 3.227), (-1.459, -0.4677, 3.214), (-1.447, -0.4628, 3.203), (-1.434, -0.4571, 3.195), (-1.419, -0.451, 3.19), (-1.463, 0.4508, 3.334), (-1.45, 0.4483, 3.345), (-1.42, -0.4479, 3.357), (-1.435, -0.451, 3.353), (-1.45, -0.4539, 3.345), (-1.463, -0.4564, 3.334), (-1.473, -0.4585, 3.321), (-1.481, -0.46, 3.306), (-1.485, -0.461, 3.291), (-1.487, -0.4613, 3.274), (-1.485, -0.461, 3.257), (-1.481, -0.46, 3.241), (-1.473, -0.4585, 3.227), (-1.463, -0.4564, 3.214), (-1.45, -0.4539, 3.203), (-1.435, -0.451, 3.195), (-1.42, -0.4479, 3.19), (-1.435, 0.4454, 3.353), (-1.42, 0.4423, 3.357), (-1.404, 0.4391, 3.189), (-1.42, 0.4391, 3.19), (-1.436, 0.4391, 3.195), (-1.451, 0.4391, 3.203), (-1.464, 0.4391, 3.214), (-1.474, 0.4391, 3.227), (-1.482, 0.4391, 3.241), (-1.487, 0.4391, 3.257), (-1.489, 0.4391, 3.274), (-1.487, 0.4391, 3.291), (-1.482, 0.4391, 3.306), (-1.474, 0.4391, 3.321), (-1.464, 0.4391, 3.334), (-1.451, 0.4391, 3.345), (-1.436, 0.4391, 3.353), (-1.42, 0.4391, 3.357), (-1.437, 0.4891, 3.334), (-1.443, 0.4979, 3.321), (-1.447, 0.5045, 3.306), (-1.45, 0.5085, 3.291), (-1.451, 0.5099, 3.274), (-1.45, 0.5085, 3.257), (-1.447, 0.5045, 3.241), (-1.443, 0.4979, 3.227), (-1.437, 0.4891, 3.214), (-1.43, 0.4784, 3.203), (-1.422, 0.4662, 3.195), (-1.413, 0.4529, 3.19), (-1.41, 0.4544, 3.357), (-1.416, 0.4692, 3.353), (-1.422, 0.4828, 3.345), (-1.427, 0.4947, 3.334), (-1.431, 0.5045, 3.321), (-1.434, 0.5118, 3.306), (-1.435, 0.5162, 3.291), (-1.436, 0.5177, 3.274), (-1.435, 0.5162, 3.257), (-1.434, 0.5118, 3.241), (-1.431, 0.5045, 3.227), (-1.427, 0.4947, 3.214), (-1.422, 0.4828, 3.203), (-1.416, 0.4692, 3.195), (-1.41, 0.4544, 3.19), (-1.407, 0.4554, 3.357), (-1.41, 0.471, 3.353), (-1.413, 0.4855, 3.345), (-1.415, 0.4981, 3.334), (-1.417, 0.5085, 3.321), (-1.419, 0.5162, 3.306), (-1.42, 0.521, 3.291), (-1.42, 0.5226, 3.274), (-1.42, 0.521, 3.257), (-1.419, 0.5162, 3.241), (-1.417, 0.5085, 3.227), (-1.415, 0.4981, 3.214), (-1.413, 0.4855, 3.203), (-1.41, 0.471, 3.195), (-1.407, 0.4554, 3.19), (-1.404, 0.4557, 3.357), (-1.404, 0.4716, 3.353), (-1.404, 0.4864, 3.345), (-1.404, 0.4993, 3.334), (-1.404, 0.5099, 3.321), (-1.404, 0.5177, 3.306), (-1.404, 0.5226, 3.291), (-1.404, 0.5242, 3.274), (-1.404, 0.5226, 3.257), (-1.404, 0.5177, 3.241), (-1.404, 0.5099, 3.227), (-1.404, 0.4993, 3.214), (-1.404, 0.4864, 3.203), (-1.404, 0.4716, 3.195), (-1.404, 0.4557, 3.19), (-1.4, 0.4554, 3.357), (-1.397, 0.471, 3.353), (-1.394, 0.4855, 3.345), (-1.392, 0.4981, 3.334), (-1.39, 0.5085, 3.321), (-1.388, 0.5162, 3.306), (-1.387, 0.521, 3.291), (-1.387, 0.5226, 3.274), (-1.387, 0.521, 3.257), (-1.388, 0.5162, 3.241), (-1.39, 0.5085, 3.227), (-1.392, 0.4981, 3.214), (-1.394, 0.4855, 3.203), (-1.397, 0.471, 3.195), (-1.4, 0.4554, 3.19), (-1.397, 0.4544, 3.357), (-1.391, 0.4692, 3.353), (-1.385, 0.4828, 3.345), (-1.38, 0.4947, 3.334), (-1.376, 0.5045, 3.321), (-1.373, 0.5118, 3.306), (-1.372, 0.5162, 3.291), (-1.371, 0.5177, 3.274), (-1.372, 0.5162, 3.257), (-1.373, 0.5118, 3.241), (-1.376, 0.5045, 3.227), (-1.38, 0.4947, 3.214), (-1.385, 0.4828, 3.203), (-1.391, 0.4692, 3.195), (-1.397, 0.4544, 3.19), (-1.394, 0.4529, 3.357), (-1.385, 0.4662, 3.353), (-1.377, 0.4784, 3.345), (-1.37, 0.4891, 3.334), (-1.364, 0.4979, 3.321), (-1.36, 0.5045, 3.306), (-1.357, 0.5085, 3.291), (-1.356, 0.5099, 3.274), (-1.357, 0.5085, 3.257), (-1.36, 0.5045, 3.241), (-1.364, 0.4979, 3.227), (-1.37, 0.4891, 3.214), (-1.377, 0.4784, 3.203), (-1.385, 0.4662, 3.195), (-1.394, 0.4529, 3.19), (-1.392, 0.4508, 3.357), (-1.38, 0.4621, 3.353), (-1.37, 0.4725, 3.345), (-1.361, 0.4816, 3.334), (-1.353, 0.4891, 3.321), (-1.348, 0.4947, 3.306), (-1.344, 0.4981, 3.291), (-1.343, 0.4993, 3.274), (-1.344, 0.4981, 3.257), (-1.348, 0.4947, 3.241), (-1.353, 0.4891, 3.227), (-1.361, 0.4816, 3.214), (-1.37, 0.4725, 3.203), (-1.38, 0.4621, 3.195), (-1.392, 0.4508, 3.19), (-1.39, 0.4483, 3.357), (-1.376, 0.4572, 3.353), (-1.364, 0.4653, 3.345), (-1.353, 0.4725, 3.334), (-1.345, 0.4784, 3.321), (-1.338, 0.4828, 3.306), (-1.334, 0.4855, 3.291), (-1.333, 0.4864, 3.274), (-1.334, 0.4855, 3.257), (-1.338, 0.4828, 3.241), (-1.345, 0.4784, 3.227), (-1.353, 0.4725, 3.214), (-1.364, 0.4653, 3.203), (-1.376, 0.4572, 3.195), (-1.39, 0.4483, 3.19), (-1.388, 0.4454, 3.357), (-1.373, 0.4515, 3.353), (-1.36, 0.4572, 3.345), (-1.348, 0.4621, 3.334), (-1.338, 0.4662, 3.321), (-1.331, 0.4692, 3.306), (-1.326, 0.471, 3.291), (-1.325, 0.4716, 3.274), (-1.326, 0.471, 3.257), (-1.331, 0.4692, 3.241), (-1.338, 0.4662, 3.227), (-1.348, 0.4621, 3.214), (-1.36, 0.4572, 3.203), (-1.373, 0.4515, 3.195), (-1.388, 0.4454, 3.19), (-1.387, 0.4423, 3.357), (-1.372, 0.4454, 3.353), (-1.357, 0.4483, 3.345), (-1.344, 0.4508, 3.334), (-1.334, 0.4529, 3.321), (-1.326, 0.4544, 3.306), (-1.322, 0.4554, 3.291), (-1.32, 0.4557, 3.274), (-1.322, 0.4554, 3.257), (-1.326, 0.4544, 3.241), (-1.334, 0.4529, 3.227), (-1.344, 0.4508, 3.214), (-1.357, 0.4483, 3.203), (-1.372, 0.4454, 3.195), (-1.387, 0.4423, 3.19), (-1.387, 0.4391, 3.357), (-1.371, 0.4391, 3.353), (-1.356, 0.4391, 3.345), (-1.343, 0.4391, 3.334), (-1.333, 0.4391, 3.321), (-1.325, 0.4391, 3.306), (-1.32, 0.4391, 3.291), (-1.318, 0.4391, 3.274), (-1.32, 0.4391, 3.257), (-1.325, 0.4391, 3.241), (-1.333, 0.4391, 3.227), (-1.343, 0.4391, 3.214), (-1.356, 0.4391, 3.203), (-1.371, 0.4391, 3.195), (-1.387, 0.4391, 3.19), (-1.387, 0.4358, 3.357), (-1.372, 0.4327, 3.353), (-1.357, 0.4298, 3.345), (-1.344, 0.4273, 3.334), (-1.334, 0.4252, 3.321), (-1.326, 0.4237, 3.306), (-1.322, 0.4228, 3.291), (-1.32, 0.4224, 3.274), (-1.322, 0.4228, 3.257), (-1.326, 0.4237, 3.241), (-1.334, 0.4252, 3.227), (-1.344, 0.4273, 3.214), (-1.357, 0.4298, 3.203), (-1.372, 0.4327, 3.195), (-1.387, 0.4358, 3.19), (-1.388, 0.4327, 3.357), (-1.373, 0.4266, 3.353), (-1.36, 0.4209, 3.345), (-1.348, 0.416, 3.334), (-1.338, 0.412, 3.321), (-1.331, 0.4089, 3.306), (-1.326, 0.4071, 3.291), (-1.325, 0.4065, 3.274), (-1.326, 0.4071, 3.257), (-1.331, 0.4089, 3.241), (-1.338, 0.412, 3.227), (-1.348, 0.416, 3.214), (-1.36, 0.4209, 3.203), (-1.373, 0.4266, 3.195), (-1.388, 0.4327, 3.19), (-1.39, 0.4298, 3.357), (-1.376, 0.4209, 3.353), (-1.364, 0.4128, 3.345), (-1.353, 0.4056, 3.334), (-1.345, 0.3997, 3.321), (-1.338, 0.3953, 3.306), (-1.334, 0.3926, 3.291), (-1.333, 0.3917, 3.274), (-1.334, 0.3926, 3.257), (-1.338, 0.3953, 3.241), (-1.345, 0.3997, 3.227), (-1.353, 0.4056, 3.214), (-1.364, 0.4128, 3.203), (-1.376, 0.4209, 3.195), (-1.39, 0.4298, 3.19), (-1.392, 0.4273, 3.357), (-1.38, 0.416, 3.353), (-1.37, 0.4056, 3.345), (-1.361, 0.3965, 3.334), (-1.353, 0.389, 3.321), (-1.348, 0.3834, 3.306), (-1.344, 0.38, 3.291), (-1.343, 0.3788, 3.274), (-1.344, 0.38, 3.257), (-1.348, 0.3834, 3.241), (-1.353, 0.389, 3.227), (-1.361, 0.3965, 3.214), (-1.37, 0.4056, 3.203), (-1.38, 0.416, 3.195), (-1.392, 0.4273, 3.19), (-1.394, 0.4252, 3.357), (-1.385, 0.412, 3.353), (-1.377, 0.3997, 3.345), (-1.37, 0.389, 3.334), (-1.364, 0.3802, 3.321), (-1.36, 0.3736, 3.306), (-1.357, 0.3696, 3.291), (-1.356, 0.3682, 3.274), (-1.357, 0.3696, 3.257), (-1.36, 0.3736, 3.241), (-1.364, 0.3802, 3.227), (-1.37, 0.389, 3.214), (-1.377, 0.3997, 3.203), (-1.385, 0.412, 3.195), (-1.394, 0.4252, 3.19), (-1.397, 0.4237, 3.357), (-1.391, 0.4089, 3.353), (-1.385, 0.3953, 3.345), (-1.38, 0.3834, 3.334), (-1.376, 0.3736, 3.321), (-1.373, 0.3664, 3.306), (-1.372, 0.3619, 3.291), (-1.371, 0.3604, 3.274), (-1.372, 0.3619, 3.257), (-1.373, 0.3664, 3.241), (-1.376, 0.3736, 3.227), (-1.38, 0.3834, 3.214), (-1.385, 0.3953, 3.203), (-1.391, 0.4089, 3.195), (-1.397, 0.4237, 3.19), (-1.4, 0.4228, 3.357), (-1.397, 0.4071, 3.353), (-1.394, 0.3926, 3.345), (-1.392, 0.38, 3.334), (-1.39, 0.3696, 3.321), (-1.388, 0.3619, 3.306), (-1.387, 0.3571, 3.291), (-1.387, 0.3555, 3.274), (-1.387, 0.3571, 3.257), (-1.388, 0.3619, 3.241), (-1.39, 0.3696, 3.227), (-1.392, 0.38, 3.214), (-1.394, 0.3926, 3.203), (-1.397, 0.4071, 3.195), (-1.4, 0.4228, 3.19), (-1.404, 0.4224, 3.357), (-1.404, 0.4065, 3.353), (-1.404, 0.3917, 3.345), (-1.404, 0.3788, 3.334), (-1.404, 0.3682, 3.321), (-1.404, 0.3604, 3.306), (-1.404, 0.3555, 3.291), (-1.404, 0.3539, 3.274), (-1.404, 0.3555, 3.257), (-1.404, 0.3604, 3.241), (-1.404, 0.3682, 3.227), (-1.404, 0.3788, 3.214), (-1.404, 0.3917, 3.203), (-1.404, 0.4065, 3.195), (-1.404, 0.4224, 3.19), (-1.407, 0.4228, 3.357), (-1.41, 0.4071, 3.353), (-1.413, 0.3926, 3.345), (-1.415, 0.38, 3.334), (-1.417, 0.3696, 3.321), (-1.419, 0.3619, 3.306), (-1.42, 0.3571, 3.291), (-1.42, 0.3555, 3.274), (-1.42, 0.3571, 3.257), (-1.419, 0.3619, 3.241), (-1.417, 0.3696, 3.227), (-1.415, 0.38, 3.214), (-1.413, 0.3926, 3.203), (-1.41, 0.4071, 3.195), (-1.407, 0.4228, 3.19), (-1.404, 0.4391, 3.359), (-1.41, 0.4237, 3.357), (-1.416, 0.4089, 3.353), (-1.422, 0.3953, 3.345), (-1.427, 0.3834, 3.334), (-1.431, 0.3736, 3.321), (-1.434, 0.3664, 3.306), (-1.435, 0.3619, 3.291), (-1.436, 0.3604, 3.274), (-1.435, 0.3619, 3.257), (-1.434, 0.3664, 3.241), (-1.431, 0.3736, 3.227), (-1.427, 0.3834, 3.214), (-1.422, 0.3953, 3.203), (-1.416, 0.4089, 3.195), (-1.41, 0.4237, 3.19), (-1.413, 0.4252, 3.357), (-1.422, 0.412, 3.353), (-1.43, 0.3997, 3.345), (-1.437, 0.389, 3.334), (-1.443, 0.3802, 3.321), (-1.447, 0.3736, 3.306), (-1.45, 0.3696, 3.291), (-1.451, 0.3682, 3.274), (-1.45, 0.3696, 3.257), (-1.447, 0.3736, 3.241), (-1.443, 0.3802, 3.227), (-1.437, 0.389, 3.214), (-1.43, 0.3997, 3.203), (-1.422, 0.412, 3.195), (-1.413, 0.4252, 3.19), (-1.415, 0.4273, 3.357), (-1.427, 0.416, 3.353), (-1.437, 0.4056, 3.345), (-1.446, 0.3965, 3.334), (-1.454, 0.389, 3.321), (-1.459, 0.3834, 3.306), (-1.463, 0.38, 3.291), (-1.464, 0.3788, 3.274), (-1.463, 0.38, 3.257), (-1.459, 0.3834, 3.241), (-1.454, 0.389, 3.227), (-1.446, 0.3965, 3.214), (-1.437, 0.4056, 3.203), (-1.427, 0.416, 3.195), (-1.415, 0.4273, 3.19), (-1.417, 0.4298, 3.357), (-1.431, 0.4209, 3.353), (-1.443, 0.4128, 3.345), (-1.454, 0.4056, 3.334), (-1.462, 0.3997, 3.321), (-1.469, 0.3953, 3.306), (-1.473, 0.3926, 3.291), (-1.474, 0.3917, 3.274), (-1.473, 0.3926, 3.257), (-1.469, 0.3953, 3.241), (-1.462, 0.3997, 3.227), (-1.454, 0.4056, 3.214), (-1.443, 0.4128, 3.203), (-1.431, 0.4209, 3.195), (-1.417, 0.4298, 3.19), (-1.419, 0.4327, 3.357), (-1.434, 0.4266, 3.353), (-1.447, 0.4209, 3.345), (-1.459, 0.416, 3.334), (-1.469, 0.412, 3.321), (-1.476, 0.4089, 3.306), (-1.481, 0.4071, 3.291), (-1.482, 0.4065, 3.274), (-1.481, 0.4071, 3.257), (-1.476, 0.4089, 3.241), (-1.469, 0.412, 3.227), (-1.459, 0.416, 3.214), (-1.447, 0.4209, 3.203), (-1.434, 0.4266, 3.195), (-1.419, 0.4327, 3.19), (-1.42, 0.4358, 3.357), (-1.435, 0.4327, 3.353), (-1.45, 0.4298, 3.345), (-1.463, 0.4273, 3.334), (-1.473, 0.4252, 3.321), (-1.481, 0.4237, 3.306), (-1.485, 0.4228, 3.291), (-1.487, 0.4224, 3.274), (-1.485, 0.4228, 3.257), (-1.481, 0.4237, 3.241), (-1.473, 0.4252, 3.227), (-1.463, 0.4273, 3.214), (-1.45, 0.4298, 3.203), (-1.435, 0.4327, 3.195), (-1.42, 0.4358, 3.19)], [], [(4, 5, 1, 0), (5, 6, 2, 1), (6, 7, 3, 2), (7, 4, 0, 3), (3, 0, 22, 25), (4, 7, 11, 8), (7, 6, 10, 11), (6, 5, 9, 10), (5, 4, 8, 9), (12, 44, 43, 16), (11, 10, 14, 15), (9, 8, 12, 13), (39, 34, 88, 90), (227, 19, 230, 231), (13, 12, 16, 17), (229, 227, 231, 233), (47, 48, 20, 42), (17, 16, 20, 21), (25, 22, 26, 29), (2, 3, 25, 24), (1, 2, 24, 23), (0, 1, 23, 22), (33, 34, 39, 40, 36, 32), (24, 25, 29, 28), (23, 24, 28, 27), (22, 23, 27, 26), (28, 29, 33, 32), (26, 27, 31, 30), (29, 26, 30, 35, 34, 33), (30, 31, 37, 41, 38, 35), (28, 32, 36, 37, 31, 27), (19, 228, 232, 230), (38, 41, 40, 39), (40, 41, 94, 93), (228, 229, 233, 232), (46, 13, 17, 45), (18, 21, 50, 49), (49, 50, 54, 53), (20, 48, 50, 21), (53, 54, 138, 137), (50, 48, 52, 54), (47, 49, 53, 51), (48, 47, 51, 52), (21, 18, 45), (16, 43, 20), (42, 20, 43), (57, 58, 19, 227), (55, 57, 227, 229), (58, 56, 228, 19), (56, 55, 229, 228), (61, 62, 58, 57), (59, 61, 57, 55), (62, 60, 56, 58), (60, 59, 55, 56), (65, 66, 62, 61), (63, 65, 61, 59), (66, 64, 60, 62), (64, 63, 59, 60), (69, 70, 66, 65), (67, 69, 65, 63), (70, 68, 64, 66), (68, 67, 63, 64), (73, 74, 70, 69), (71, 73, 69, 67), (74, 72, 68, 70), (72, 71, 67, 68), (77, 78, 74, 73), (75, 77, 73, 71), (78, 76, 72, 74), (76, 75, 71, 72), (80, 79, 78, 77), (82, 80, 77, 75), (79, 81, 76, 78), (81, 82, 75, 76), (85, 86, 82, 81), (83, 85, 81, 79), (86, 84, 80, 82), (89, 90, 86, 85), (87, 89, 85, 83), (90, 88, 84, 86), (84, 83, 79, 80), (88, 87, 83, 84), (93, 94, 98, 97), (36, 40, 93, 91), (41, 37, 92, 94), (37, 36, 91, 92), (97, 98, 102, 101), (91, 93, 97, 95), (94, 92, 96, 98), (92, 91, 95, 96), (95, 97, 101, 99), (98, 96, 100, 102), (96, 95, 99, 100), (100, 99, 106, 105), (102, 100, 105, 103), (99, 101, 104, 106), (101, 102, 103, 104), (105, 106, 110, 109), (103, 105, 109, 107), (106, 104, 108, 110), (104, 103, 107, 108), (109, 110, 114, 113), (107, 109, 113, 111), (110, 108, 112, 114), (108, 107, 111, 112), (113, 114, 118, 117), (111, 113, 117, 115), (114, 112, 116, 118), (112, 111, 115, 116), (117, 118, 122, 121), (115, 117, 121, 119), (118, 116, 120, 122), (116, 115, 119, 120), (121, 122, 126, 125), (119, 121, 125, 123), (122, 120, 124, 126), (120, 119, 123, 124), (125, 126, 130, 129), (123, 125, 129, 127), (126, 124, 128, 130), (124, 123, 127, 128), (129, 130, 134, 133), (127, 129, 133, 131), (130, 128, 132, 134), (128, 127, 131, 132), (137, 138, 142, 141), (54, 52, 136, 138), (135, 51, 192, 147), (52, 51, 135, 136), (139, 149, 166, 164, 154, 148, 140), (136, 140, 145, 143), (135, 147, 182, 180, 202, 149, 139), (136, 135, 139, 140), (144, 143, 145, 146), (142, 138, 144, 146), (140, 148, 150, 142, 146, 145), (138, 136, 143, 144), (154, 153, 157, 158), (147, 151, 181, 182), (152, 141, 142, 150, 153, 163, 165), (151, 137, 141, 152, 201, 179, 181), (149, 152, 165, 166), (199, 198, 161, 160), (148, 154, 158, 155), (153, 150, 156, 157), (150, 148, 155, 156), (164, 166, 174, 172), (197, 200, 159, 162), (159, 160, 161, 162), (156, 155, 170, 169), (164, 163, 153, 154), (166, 165, 173, 174), (172, 174, 178, 176), (174, 173, 177, 178), (165, 163, 171, 173), (163, 164, 172, 171), (157, 156, 169, 168), (155, 158, 167, 170), (169, 170, 226, 225), (158, 157, 168, 167), (178, 177, 221, 222), (173, 171, 175, 177), (171, 172, 176, 175), (180, 179, 201, 202), (182, 181, 185, 186), (186, 185, 189, 190), (180, 182, 186, 184), (181, 179, 183, 185), (179, 180, 184, 183), (190, 189, 213, 214), (184, 186, 190, 188), (185, 183, 187, 189), (183, 184, 188, 187), (51, 53, 191, 192), (53, 137, 151, 191), (192, 191, 195, 196), (196, 195, 199, 200), (147, 192, 196, 193), (191, 151, 194, 195), (151, 147, 193, 194), (200, 199, 160, 159), (193, 196, 200, 197), (195, 194, 198, 199), (194, 193, 197, 198), (202, 201, 205, 206), (206, 205, 209, 210), (149, 202, 206, 203), (201, 152, 204, 205), (152, 149, 203, 204), (210, 209, 217, 218), (203, 206, 210, 207), (205, 204, 208, 209), (204, 203, 207, 208), (198, 197, 162, 161), (214, 213, 211, 212), (188, 190, 214, 212), (189, 187, 211, 213), (187, 188, 212, 211), (218, 217, 216, 215), (207, 210, 218, 215), (209, 208, 216, 217), (208, 207, 215, 216), (222, 221, 219, 220), (176, 178, 222, 220), (177, 175, 219, 221), (175, 176, 220, 219), (226, 223, 224, 225), (168, 169, 225, 224), (170, 167, 223, 226), (167, 168, 224, 223), (35, 87, 88, 34), (38, 89, 87, 35), (39, 90, 89, 38), (231, 230, 232, 233), (132, 131, 133, 134), (8, 11, 44, 12), (9, 13, 46, 10), (15, 44, 11), (14, 10, 46), (14, 18, 42, 15), (47, 42, 18, 49), (17, 21, 45), (15, 42, 235, 234), (44, 15, 234, 237), (43, 44, 237, 236), (42, 43, 236, 235), (234, 235, 239, 238), (237, 234, 238, 241), (236, 237, 241, 240), (235, 236, 240, 239), (238, 239, 243, 242), (241, 238, 242, 245), (240, 241, 245, 244), (239, 240, 244, 243), (242, 243, 247, 246), (245, 242, 246, 249), (244, 245, 249, 248), (243, 244, 248, 247), (246, 247, 251, 250), (249, 246, 250, 253), (248, 249, 253, 252), (247, 248, 252, 251), (250, 251, 255, 254), (253, 250, 254, 257), (252, 253, 257, 256), (251, 252, 256, 255), (254, 255, 259, 258), (257, 254, 258, 261), (256, 257, 261, 260), (255, 256, 260, 259), (258, 259, 263, 262), (261, 258, 262, 265), (260, 261, 265, 264), (259, 260, 264, 263), (262, 263, 267, 266), (265, 262, 266, 269), (264, 265, 269, 268), (263, 264, 268, 267), (266, 267, 271, 270), (269, 266, 270, 273), (268, 269, 273, 272), (267, 268, 272, 271), (272, 273, 270, 271), (274, 275, 279, 278), (277, 274, 278, 281), (276, 277, 281, 280), (275, 276, 280, 279), (278, 279, 283, 282), (281, 278, 282, 285), (280, 281, 285, 284), (279, 280, 284, 283), (282, 283, 287, 286), (285, 282, 286, 289), (284, 285, 289, 288), (283, 284, 288, 287), (286, 287, 291, 290), (289, 286, 290, 293), (288, 289, 293, 292), (287, 288, 292, 291), (290, 291, 295, 294), (293, 290, 294, 297), (292, 293, 297, 296), (291, 292, 296, 295), (294, 295, 299, 298), (297, 294, 298, 301), (296, 297, 301, 300), (295, 296, 300, 299), (298, 299, 303, 302), (301, 298, 302, 305), (300, 301, 305, 304), (299, 300, 304, 303), (302, 303, 307, 306), (305, 302, 306, 309), (304, 305, 309, 308), (303, 304, 308, 307), (306, 307, 311, 310), (309, 306, 310, 313), (308, 309, 313, 312), (307, 308, 312, 311), (312, 313, 310, 311), (14, 277, 276, 18), (14, 46, 274, 277), (46, 45, 275, 274), (45, 18, 276, 275), (322, 321, 338, 339), (320, 319, 336, 337), (318, 317, 334, 335), (329, 328, 345, 346), (316, 315, 332, 333), (327, 326, 343, 344), (325, 324, 341, 342), (323, 322, 339, 340), (321, 320, 337, 338), (319, 318, 335, 336), (886, 885, 900, 901), (317, 316, 333, 334), (328, 327, 344, 345), (875, 314, 889, 890), (326, 325, 342, 343), (324, 323, 340, 341), (334, 333, 350, 351), (345, 344, 361, 362), (877, 876, 891, 892), (343, 342, 359, 360), (341, 340, 357, 358), (339, 338, 355, 356), (337, 336, 353, 354), (335, 334, 351, 352), (346, 345, 362, 363), (333, 332, 349, 350), (344, 343, 360, 361), (342, 341, 358, 359), (340, 339, 356, 357), (338, 337, 354, 355), (336, 335, 352, 353), (879, 878, 893, 894), (351, 350, 367, 368), (362, 361, 378, 379), (881, 880, 895, 896), (360, 359, 376, 377), (358, 357, 374, 375), (356, 355, 372, 373), (354, 353, 370, 371), (352, 351, 368, 369), (363, 362, 379, 380), (350, 349, 366, 367), (361, 360, 377, 378), (359, 358, 375, 376), (357, 356, 373, 374), (355, 354, 371, 372), (353, 352, 369, 370), (883, 882, 897, 898), (368, 367, 384, 385), (379, 378, 395, 396), (885, 884, 899, 900), (377, 376, 393, 394), (375, 374, 391, 392), (373, 372, 389, 390), (371, 370, 387, 388), (369, 368, 385, 386), (380, 379, 396, 397), (367, 366, 383, 384), (378, 377, 394, 395), (376, 375, 392, 393), (374, 373, 390, 391), (372, 371, 388, 389), (370, 369, 386, 387), (314, 331, 888, 889), (385, 384, 401, 402), (396, 395, 412, 413), (433, 449, 875, 876), (394, 393, 410, 411), (392, 391, 408, 409), (390, 389, 406, 407), (388, 387, 404, 405), (386, 385, 402, 403), (397, 396, 413, 414), (384, 383, 400, 401), (395, 394, 411, 412), (393, 392, 409, 410), (391, 390, 407, 408), (389, 388, 405, 406), (387, 386, 403, 404), (416, 432, 877, 878), (402, 401, 418, 419), (413, 412, 429, 430), (399, 415, 879, 880), (411, 410, 427, 428), (409, 408, 425, 426), (407, 406, 423, 424), (405, 404, 421, 422), (403, 402, 419, 420), (414, 413, 430, 431), (401, 400, 417, 418), (412, 411, 428, 429), (410, 409, 426, 427), (408, 407, 424, 425), (406, 405, 422, 423), (404, 403, 420, 421), (382, 398, 881, 882), (419, 418, 435, 436), (430, 429, 446, 447), (365, 381, 883, 884), (428, 427, 444, 445), (426, 425, 442, 443), (424, 423, 440, 441), (422, 421, 438, 439), (420, 419, 436, 437), (431, 430, 447, 448), (418, 417, 434, 435), (429, 428, 445, 446), (427, 426, 443, 444), (425, 424, 441, 442), (423, 422, 439, 440), (421, 420, 437, 438), (466, 467, 347, 331), (436, 435, 452, 453), (447, 446, 463, 464), (348, 364, 885, 886), (445, 444, 461, 462), (443, 442, 459, 460), (441, 440, 457, 458), (439, 438, 455, 456), (437, 436, 453, 454), (448, 447, 464, 465), (435, 434, 451, 452), (446, 445, 462, 463), (444, 443, 460, 461), (442, 441, 458, 459), (440, 439, 456, 457), (438, 437, 454, 455), (449, 450, 314, 875), (453, 452, 469, 470), (464, 463, 480, 481), (432, 433, 876, 877), (462, 461, 478, 479), (460, 459, 476, 477), (458, 457, 474, 475), (456, 455, 472, 473), (454, 453, 470, 471), (465, 464, 481, 482), (452, 451, 468, 469), (463, 462, 479, 480), (461, 460, 477, 478), (459, 458, 475, 476), (457, 456, 473, 474), (455, 454, 471, 472), (415, 416, 878, 879), (470, 469, 486, 487), (481, 480, 497, 498), (398, 399, 880, 881), (479, 478, 495, 496), (477, 476, 493, 494), (475, 474, 491, 492), (473, 472, 489, 490), (471, 470, 487, 488), (482, 481, 498, 499), (469, 468, 485, 486), (480, 479, 496, 497), (478, 477, 494, 495), (476, 475, 492, 493), (474, 473, 490, 491), (472, 471, 488, 489), (381, 382, 882, 883), (487, 486, 503, 504), (498, 497, 514, 515), (364, 365, 884, 885), (496, 495, 512, 513), (494, 493, 510, 511), (492, 491, 508, 509), (490, 489, 506, 507), (488, 487, 504, 505), (499, 498, 515, 516), (486, 485, 502, 503), (497, 496, 513, 514), (495, 494, 511, 512), (493, 492, 509, 510), (491, 490, 507, 508), (489, 488, 505, 506), (450, 466, 331, 314), (504, 503, 520, 521), (515, 514, 531, 532), (568, 569, 449, 433), (513, 512, 529, 530), (511, 510, 527, 528), (509, 508, 525, 526), (507, 506, 523, 524), (505, 504, 521, 522), (516, 515, 532, 533), (503, 502, 519, 520), (514, 513, 530, 531), (512, 511, 528, 529), (510, 509, 526, 527), (508, 507, 524, 525), (506, 505, 522, 523), (551, 552, 432, 416), (521, 520, 537, 538), (532, 531, 548, 549), (534, 535, 415, 399), (530, 529, 546, 547), (528, 527, 544, 545), (526, 525, 542, 543), (524, 523, 540, 541), (522, 521, 538, 539), (533, 532, 549, 550), (520, 519, 536, 537), (531, 530, 547, 548), (529, 528, 545, 546), (527, 526, 543, 544), (525, 524, 541, 542), (523, 522, 539, 540), (517, 518, 398, 382), (538, 537, 554, 555), (549, 548, 565, 566), (500, 501, 381, 365), (547, 546, 563, 564), (545, 544, 561, 562), (543, 542, 559, 560), (541, 540, 557, 558), (539, 538, 555, 556), (550, 549, 566, 567), (537, 536, 553, 554), (548, 547, 564, 565), (546, 545, 562, 563), (544, 543, 560, 561), (542, 541, 558, 559), (540, 539, 556, 557), (586, 602, 467, 466), (555, 554, 571, 572), (566, 565, 582, 583), (483, 484, 364, 348), (564, 563, 580, 581), (562, 561, 578, 579), (560, 559, 576, 577), (558, 557, 574, 575), (556, 555, 572, 573), (567, 566, 583, 584), (554, 553, 570, 571), (565, 564, 581, 582), (563, 562, 579, 580), (561, 560, 577, 578), (559, 558, 575, 576), (557, 556, 573, 574), (569, 585, 450, 449), (572, 571, 588, 589), (583, 582, 599, 600), (552, 568, 433, 432), (581, 580, 597, 598), (579, 578, 595, 596), (577, 576, 593, 594), (575, 574, 591, 592), (573, 572, 589, 590), (584, 583, 600, 601), (571, 570, 587, 588), (582, 581, 598, 599), (580, 579, 596, 597), (578, 577, 594, 595), (576, 575, 592, 593), (574, 573, 590, 591), (535, 551, 416, 415), (589, 588, 605, 606), (600, 599, 616, 617), (518, 534, 399, 398), (598, 597, 614, 615), (596, 595, 612, 613), (594, 593, 610, 611), (592, 591, 608, 609), (590, 589, 606, 607), (601, 600, 617, 618), (588, 587, 604, 605), (599, 598, 615, 616), (597, 596, 613, 614), (595, 594, 611, 612), (593, 592, 609, 610), (591, 590, 607, 608), (501, 517, 382, 381), (606, 605, 622, 623), (617, 616, 633, 634), (484, 500, 365, 364), (615, 614, 631, 632), (613, 612, 629, 630), (611, 610, 627, 628), (609, 608, 625, 626), (607, 606, 623, 624), (618, 617, 634, 635), (605, 604, 621, 622), (616, 615, 632, 633), (614, 613, 630, 631), (612, 611, 628, 629), (610, 609, 626, 627), (608, 607, 624, 625), (585, 586, 466, 450), (623, 622, 639, 640), (634, 633, 650, 651), (688, 704, 569, 568), (632, 631, 648, 649), (630, 629, 646, 647), (628, 627, 644, 645), (626, 625, 642, 643), (624, 623, 640, 641), (635, 634, 651, 652), (622, 621, 638, 639), (633, 632, 649, 650), (631, 630, 647, 648), (629, 628, 645, 646), (627, 626, 643, 644), (625, 624, 641, 642), (671, 687, 552, 551), (640, 639, 656, 657), (651, 650, 667, 668), (654, 670, 535, 534), (649, 648, 665, 666), (647, 646, 663, 664), (645, 644, 661, 662), (643, 642, 659, 660), (641, 640, 657, 658), (652, 651, 668, 669), (639, 638, 655, 656), (650, 649, 666, 667), (648, 647, 664, 665), (646, 645, 662, 663), (644, 643, 660, 661), (642, 641, 658, 659), (637, 653, 518, 517), (657, 656, 673, 674), (668, 667, 684, 685), (620, 636, 501, 500), (666, 665, 682, 683), (664, 663, 680, 681), (662, 661, 678, 679), (660, 659, 676, 677), (658, 657, 674, 675), (669, 668, 685, 686), (656, 655, 672, 673), (667, 666, 683, 684), (665, 664, 681, 682), (663, 662, 679, 680), (661, 660, 677, 678), (659, 658, 675, 676), (721, 722, 602, 586), (674, 673, 690, 691), (685, 684, 701, 702), (603, 619, 484, 483), (683, 682, 699, 700), (681, 680, 697, 698), (679, 678, 695, 696), (677, 676, 693, 694), (675, 674, 691, 692), (686, 685, 702, 703), (673, 672, 689, 690), (684, 683, 700, 701), (682, 681, 698, 699), (680, 679, 696, 697), (678, 677, 694, 695), (676, 675, 692, 693), (704, 705, 585, 569), (691, 690, 707, 708), (702, 701, 718, 719), (687, 688, 568, 552), (700, 699, 716, 717), (698, 697, 714, 715), (696, 695, 712, 713), (694, 693, 710, 711), (692, 691, 708, 709), (703, 702, 719, 720), (690, 689, 706, 707), (701, 700, 717, 718), (699, 698, 715, 716), (697, 696, 713, 714), (695, 694, 711, 712), (693, 692, 709, 710), (670, 671, 551, 535), (708, 707, 724, 725), (719, 718, 735, 736), (653, 654, 534, 518), (717, 716, 733, 734), (715, 714, 731, 732), (713, 712, 729, 730), (711, 710, 727, 728), (709, 708, 725, 726), (720, 719, 736, 737), (707, 706, 723, 724), (718, 717, 734, 735), (716, 715, 732, 733), (714, 713, 730, 731), (712, 711, 728, 729), (710, 709, 726, 727), (636, 637, 517, 501), (725, 724, 741, 742), (736, 735, 752, 753), (619, 620, 500, 484), (734, 733, 750, 751), (732, 731, 748, 749), (730, 729, 746, 747), (728, 727, 744, 745), (726, 725, 742, 743), (737, 736, 753, 754), (724, 723, 740, 741), (735, 734, 751, 752), (733, 732, 749, 750), (731, 730, 747, 748), (729, 728, 745, 746), (727, 726, 743, 744), (705, 721, 586, 585), (742, 741, 758, 759), (753, 752, 769, 770), (824, 840, 704, 688), (751, 750, 767, 768), (749, 748, 765, 766), (747, 746, 763, 764), (745, 744, 761, 762), (743, 742, 759, 760), (754, 753, 770, 771), (741, 740, 757, 758), (752, 751, 768, 769), (750, 749, 766, 767), (748, 747, 764, 765), (746, 745, 762, 763), (744, 743, 760, 761), (807, 823, 687, 671), (759, 758, 775, 776), (770, 769, 786, 787), (790, 806, 670, 654), (768, 767, 784, 785), (766, 765, 782, 783), (764, 763, 780, 781), (762, 761, 778, 779), (760, 759, 776, 777), (771, 770, 787, 788), (758, 757, 774, 775), (769, 768, 785, 786), (767, 766, 783, 784), (765, 764, 781, 782), (763, 762, 779, 780), (761, 760, 777, 778), (773, 789, 653, 637), (776, 775, 792, 793), (787, 786, 803, 804), (755, 772, 636, 620), (785, 784, 801, 802), (783, 782, 799, 800), (781, 780, 797, 798), (779, 778, 795, 796), (777, 776, 793, 794), (788, 787, 804, 805), (775, 774, 791, 792), (786, 785, 802, 803), (784, 783, 800, 801), (782, 781, 798, 799), (780, 779, 796, 797), (778, 777, 794, 795), (857, 858, 722, 721), (793, 792, 809, 810), (804, 803, 820, 821), (738, 739, 619, 603), (802, 801, 818, 819), (800, 799, 816, 817), (798, 797, 814, 815), (796, 795, 812, 813), (794, 793, 810, 811), (805, 804, 821, 822), (792, 791, 808, 809), (803, 802, 819, 820), (801, 800, 817, 818), (799, 798, 815, 816), (797, 796, 813, 814), (795, 794, 811, 812), (840, 841, 705, 704), (810, 809, 826, 827), (821, 820, 837, 838), (823, 824, 688, 687), (819, 818, 835, 836), (817, 816, 833, 834), (815, 814, 831, 832), (813, 812, 829, 830), (811, 810, 827, 828), (822, 821, 838, 839), (809, 808, 825, 826), (820, 819, 836, 837), (818, 817, 834, 835), (816, 815, 832, 833), (814, 813, 830, 831), (812, 811, 828, 829), (806, 807, 671, 670), (827, 826, 843, 844), (838, 837, 854, 855), (789, 790, 654, 653), (836, 835, 852, 853), (834, 833, 850, 851), (832, 831, 848, 849), (830, 829, 846, 847), (828, 827, 844, 845), (839, 838, 855, 856), (826, 825, 842, 843), (837, 836, 853, 854), (835, 834, 851, 852), (833, 832, 849, 850), (831, 830, 847, 848), (829, 828, 845, 846), (772, 773, 637, 636), (739, 755, 620, 619), (841, 857, 721, 705), (865, 866, 790, 789), (863, 864, 773, 772), (861, 862, 755, 739), (872, 873, 857, 841), (870, 871, 840, 824), (868, 869, 823, 807), (866, 867, 806, 790), (864, 865, 789, 773), (862, 863, 772, 755), (873, 874, 858, 857), (860, 861, 739, 738), (871, 872, 841, 840), (869, 870, 824, 823), (867, 868, 807, 806), (330, 329, 346), (315, 756, 332), (332, 756, 349), (330, 346, 363), (349, 756, 366), (330, 363, 380), (366, 756, 383), (330, 380, 397), (383, 756, 400), (330, 397, 414), (400, 756, 417), (330, 414, 431), (417, 756, 434), (330, 431, 448), (434, 756, 451), (330, 448, 465), (451, 756, 468), (330, 465, 482), (468, 756, 485), (330, 482, 499), (485, 756, 502), (330, 499, 516), (502, 756, 519), (330, 516, 533), (519, 756, 536), (330, 533, 550), (536, 756, 553), (330, 550, 567), (553, 756, 570), (330, 567, 584), (570, 756, 587), (330, 584, 601), (587, 756, 604), (330, 601, 618), (604, 756, 621), (330, 618, 635), (621, 756, 638), (330, 635, 652), (638, 756, 655), (330, 652, 669), (655, 756, 672), (330, 669, 686), (672, 756, 689), (330, 686, 703), (689, 756, 706), (330, 703, 720), (706, 756, 723), (330, 720, 737), (723, 756, 740), (330, 737, 754), (740, 756, 757), (330, 754, 771), (757, 756, 774), (330, 771, 788), (774, 756, 791), (330, 788, 805), (791, 756, 808), (330, 805, 822), (808, 756, 825), (330, 822, 839), (825, 756, 842), (330, 839, 856), (844, 843, 316, 317), (855, 854, 327, 328), (842, 756, 315), (853, 852, 325, 326), (851, 850, 323, 324), (849, 848, 321, 322), (847, 846, 319, 320), (845, 844, 317, 318), (856, 855, 328, 329), (843, 842, 315, 316), (854, 853, 326, 327), (852, 851, 324, 325), (850, 849, 322, 323), (848, 847, 320, 321), (846, 845, 318, 319), (330, 856, 329), (331, 347, 887, 888), (884, 883, 898, 899), (882, 881, 896, 897), (880, 879, 894, 895), (878, 877, 892, 893), (876, 875, 890, 891), (889, 888, 903, 904), (900, 899, 914, 915), (898, 897, 912, 913), (896, 895, 910, 911), (894, 893, 908, 909), (892, 891, 906, 907), (890, 889, 904, 905), (901, 900, 915, 916), (888, 887, 902, 903), (899, 898, 913, 914), (897, 896, 911, 912), (895, 894, 909, 910), (893, 892, 907, 908), (891, 890, 905, 906), (904, 903, 918, 919), (915, 914, 929, 930), (913, 912, 927, 928), (911, 910, 925, 926), (909, 908, 923, 924), (907, 906, 921, 922), (905, 904, 919, 920), (916, 915, 930, 931), (903, 902, 917, 918), (914, 913, 928, 929), (912, 911, 926, 927), (910, 909, 924, 925), (908, 907, 922, 923), (906, 905, 920, 921), (919, 918, 933, 934), (930, 929, 944, 945), (928, 927, 942, 943), (926, 925, 940, 941), (924, 923, 938, 939), (922, 921, 936, 937), (920, 919, 934, 935), (931, 930, 945, 946), (918, 917, 932, 933), (929, 928, 943, 944), (927, 926, 941, 942), (925, 924, 939, 940), (923, 922, 937, 938), (921, 920, 935, 936), (934, 933, 948, 949), (945, 944, 959, 960), (943, 942, 957, 958), (941, 940, 955, 956), (939, 938, 953, 954), (937, 936, 951, 952), (935, 934, 949, 950), (946, 945, 960, 961), (933, 932, 947, 948), (944, 943, 958, 959), (942, 941, 956, 957), (940, 939, 954, 955), (938, 937, 952, 953), (936, 935, 950, 951), (949, 948, 963, 964), (960, 959, 974, 975), (958, 957, 972, 973), (956, 955, 970, 971), (954, 953, 968, 969), (952, 951, 966, 967), (950, 949, 964, 965), (961, 960, 975, 976), (948, 947, 962, 963), (959, 958, 973, 974), (957, 956, 971, 972), (955, 954, 969, 970), (953, 952, 967, 968), (951, 950, 965, 966), (964, 963, 978, 979), (975, 974, 989, 990), (973, 972, 987, 988), (971, 970, 985, 986), (969, 968, 983, 984), (967, 966, 981, 982), (965, 964, 979, 980), (976, 975, 990, 991), (963, 962, 977, 978), (974, 973, 988, 989), (972, 971, 986, 987), (970, 969, 984, 985), (968, 967, 982, 983), (966, 965, 980, 981), (979, 978, 993, 994), (990, 989, 1004, 1005), (988, 987, 1002, 1003), (986, 985, 1000, 1001), (984, 983, 998, 999), (982, 981, 996, 997), (980, 979, 994, 995), (991, 990, 1005, 1006), (978, 977, 992, 993), (989, 988, 1003, 1004), (987, 986, 1001, 1002), (985, 984, 999, 1000), (983, 982, 997, 998), (981, 980, 995, 996), (994, 993, 1008, 1009), (1005, 1004, 1019, 1020), (1003, 1002, 1017, 1018), (1001, 1000, 1015, 1016), (999, 998, 1013, 1014), (997, 996, 1011, 1012), (995, 994, 1009, 1010), (1006, 1005, 1020, 1021), (993, 992, 1007, 1008), (1004, 1003, 1018, 1019), (1002, 1001, 1016, 1017), (1000, 999, 1014, 1015), (998, 997, 1012, 1013), (996, 995, 1010, 1011), (1009, 1008, 1023, 1024), (1020, 1019, 1034, 1035), (1018, 1017, 1032, 1033), (1016, 1015, 1030, 1031), (1014, 1013, 1028, 1029), (1012, 1011, 1026, 1027), (1010, 1009, 1024, 1025), (1021, 1020, 1035, 1036), (1008, 1007, 1022, 1023), (1019, 1018, 1033, 1034), (1017, 1016, 1031, 1032), (1015, 1014, 1029, 1030), (1013, 1012, 1027, 1028), (1011, 1010, 1025, 1026), (1024, 1023, 1038, 1039), (1035, 1034, 1049, 1050), (1033, 1032, 1047, 1048), (1031, 1030, 1045, 1046), (1029, 1028, 1043, 1044), (1027, 1026, 1041, 1042), (1025, 1024, 1039, 1040), (1036, 1035, 1050, 1051), (1023, 1022, 1037, 1038), (1034, 1033, 1048, 1049), (1032, 1031, 1046, 1047), (1030, 1029, 1044, 1045), (1028, 1027, 1042, 1043), (1026, 1025, 1040, 1041), (1039, 1038, 1053, 1054), (1050, 1049, 1064, 1065), (1048, 1047, 1062, 1063), (1046, 1045, 1060, 1061), (1044, 1043, 1058, 1059), (1042, 1041, 1056, 1057), (1040, 1039, 1054, 1055), (1051, 1050, 1065, 1066), (1038, 1037, 1052, 1053), (1049, 1048, 1063, 1064), (1047, 1046, 1061, 1062), (1045, 1044, 1059, 1060), (1043, 1042, 1057, 1058), (1041, 1040, 1055, 1056), (1054, 1053, 1068, 1069), (1065, 1064, 1079, 1080), (1063, 1062, 1077, 1078), (1061, 1060, 1075, 1076), (1059, 1058, 1073, 1074), (1057, 1056, 1071, 1072), (1055, 1054, 1069, 1070), (1066, 1065, 1080, 1081), (1053, 1052, 1067, 1068), (1064, 1063, 1078, 1079), (1062, 1061, 1076, 1077), (1060, 1059, 1074, 1075), (1058, 1057, 1072, 1073), (1056, 1055, 1070, 1071), (1069, 1068, 1083, 1084), (1080, 1079, 1094, 1095), (1078, 1077, 1092, 1093), (1076, 1075, 1090, 1091), (1074, 1073, 1088, 1089), (1072, 1071, 1086, 1087), (1070, 1069, 1084, 1085), (1081, 1080, 1095, 1096), (1068, 1067, 1082, 1083), (1079, 1078, 1093, 1094), (1077, 1076, 1091, 1092), (1075, 1074, 1089, 1090), (1073, 1072, 1087, 1088), (1071, 1070, 1085, 1086), (1084, 1083, 1098, 1099), (1095, 1094, 1109, 1110), (1093, 1092, 1107, 1108), (1091, 1090, 1105, 1106), (1089, 1088, 1103, 1104), (1087, 1086, 1101, 1102), (1085, 1084, 1099, 1100), (1096, 1095, 1110, 1111), (1083, 1082, 1097, 1098), (1094, 1093, 1108, 1109), (1092, 1091, 1106, 1107), (1090, 1089, 1104, 1105), (1088, 1087, 1102, 1103), (1086, 1085, 1100, 1101), (1099, 1098, 1113, 1114), (1110, 1109, 1124, 1125), (1108, 1107, 1122, 1123), (1106, 1105, 1120, 1121), (1104, 1103, 1118, 1119), (1102, 1101, 1116, 1117), (1100, 1099, 1114, 1115), (1111, 1110, 1125, 1126), (1098, 1097, 1112, 1113), (1109, 1108, 1123, 1124), (1107, 1106, 1121, 1122), (1105, 1104, 1119, 1120), (1103, 1102, 1117, 1118), (1101, 1100, 1115, 1116), (1114, 1113, 1128, 1129), (1125, 1124, 1139, 1140), (1123, 1122, 1137, 1138), (1121, 1120, 1135, 1136), (1119, 1118, 1133, 1134), (1117, 1116, 1131, 1132), (1115, 1114, 1129, 1130), (1126, 1125, 1140, 1141), (1113, 1112, 1127, 1128), (1124, 1123, 1138, 1139), (1122, 1121, 1136, 1137), (1120, 1119, 1134, 1135), (1118, 1117, 1132, 1133), (1116, 1115, 1130, 1131), (1129, 1128, 1143, 1144), (1140, 1139, 1154, 1155), (1138, 1137, 1152, 1153), (1136, 1135, 1150, 1151), (1134, 1133, 1148, 1149), (1132, 1131, 1146, 1147), (1130, 1129, 1144, 1145), (1141, 1140, 1155, 1156), (1128, 1127, 1142, 1143), (1139, 1138, 1153, 1154), (1137, 1136, 1151, 1152), (1135, 1134, 1149, 1150), (1133, 1132, 1147, 1148), (1131, 1130, 1145, 1146), (1144, 1143, 1158, 1159), (1155, 1154, 1169, 1170), (1153, 1152, 1167, 1168), (1151, 1150, 1165, 1166), (1149, 1148, 1163, 1164), (1147, 1146, 1161, 1162), (1145, 1144, 1159, 1160), (1156, 1155, 1170, 1171), (1143, 1142, 1157, 1158), (1154, 1153, 1168, 1169), (1152, 1151, 1166, 1167), (1150, 1149, 1164, 1165), (1148, 1147, 1162, 1163), (1146, 1145, 1160, 1161), (1159, 1158, 1173, 1174), (1170, 1169, 1184, 1185), (1168, 1167, 1182, 1183), (1166, 1165, 1180, 1181), (1164, 1163, 1178, 1179), (1162, 1161, 1176, 1177), (1160, 1159, 1174, 1175), (1171, 1170, 1185, 1186), (1158, 1157, 1172, 1173), (1169, 1168, 1183, 1184), (1167, 1166, 1181, 1182), (1165, 1164, 1179, 1180), (1163, 1162, 1177, 1178), (1161, 1160, 1175, 1176), (1174, 1173, 1189, 1190), (1185, 1184, 1200, 1201), (1183, 1182, 1198, 1199), (1181, 1180, 1196, 1197), (1179, 1178, 1194, 1195), (1177, 1176, 1192, 1193), (1175, 1174, 1190, 1191), (1186, 1185, 1201, 1202), (1173, 1172, 1188, 1189), (1184, 1183, 1199, 1200), (1182, 1181, 1197, 1198), (1180, 1179, 1195, 1196), (1178, 1177, 1193, 1194), (1176, 1175, 1191, 1192), (1190, 1189, 1204, 1205), (1201, 1200, 1215, 1216), (1199, 1198, 1213, 1214), (1197, 1196, 1211, 1212), (1195, 1194, 1209, 1210), (1193, 1192, 1207, 1208), (1191, 1190, 1205, 1206), (1202, 1201, 1216, 1217), (1189, 1188, 1203, 1204), (1200, 1199, 1214, 1215), (1198, 1197, 1212, 1213), (1196, 1195, 1210, 1211), (1194, 1193, 1208, 1209), (1192, 1191, 1206, 1207), (1205, 1204, 1219, 1220), (1216, 1215, 1230, 1231), (1214, 1213, 1228, 1229), (1212, 1211, 1226, 1227), (1210, 1209, 1224, 1225), (1208, 1207, 1222, 1223), (1206, 1205, 1220, 1221), (1217, 1216, 1231, 1232), (1204, 1203, 1218, 1219), (1215, 1214, 1229, 1230), (1213, 1212, 1227, 1228), (1211, 1210, 1225, 1226), (1209, 1208, 1223, 1224), (1207, 1206, 1221, 1222), (1220, 1219, 1234, 1235), (1231, 1230, 1245, 1246), (1229, 1228, 1243, 1244), (1227, 1226, 1241, 1242), (1225, 1224, 1239, 1240), (1223, 1222, 1237, 1238), (1221, 1220, 1235, 1236), (1232, 1231, 1246, 1247), (1219, 1218, 1233, 1234), (1230, 1229, 1244, 1245), (1228, 1227, 1242, 1243), (1226, 1225, 1240, 1241), (1224, 1223, 1238, 1239), (1222, 1221, 1236, 1237), (1235, 1234, 1249, 1250), (1246, 1245, 1260, 1261), (1244, 1243, 1258, 1259), (1242, 1241, 1256, 1257), (1240, 1239, 1254, 1255), (1238, 1237, 1252, 1253), (1236, 1235, 1250, 1251), (1247, 1246, 1261, 1262), (1234, 1233, 1248, 1249), (1245, 1244, 1259, 1260), (1243, 1242, 1257, 1258), (1241, 1240, 1255, 1256), (1239, 1238, 1253, 1254), (1237, 1236, 1251, 1252), (1250, 1249, 1264, 1265), (1261, 1260, 1275, 1276), (1259, 1258, 1273, 1274), (1257, 1256, 1271, 1272), (1255, 1254, 1269, 1270), (1253, 1252, 1267, 1268), (1251, 1250, 1265, 1266), (1262, 1261, 1276, 1277), (1249, 1248, 1263, 1264), (1260, 1259, 1274, 1275), (1258, 1257, 1272, 1273), (1256, 1255, 1270, 1271), (1254, 1253, 1268, 1269), (1252, 1251, 1266, 1267), (859, 860, 738), (874, 1187, 858), (858, 1187, 722), (859, 738, 603), (722, 1187, 602), (859, 603, 483), (602, 1187, 467), (859, 483, 348), (467, 1187, 347), (859, 348, 886), (347, 1187, 887), (859, 886, 901), (887, 1187, 902), (859, 901, 916), (902, 1187, 917), (859, 916, 931), (917, 1187, 932), (859, 931, 946), (932, 1187, 947), (859, 946, 961), (947, 1187, 962), (859, 961, 976), (962, 1187, 977), (859, 976, 991), (977, 1187, 992), (859, 991, 1006), (992, 1187, 1007), (859, 1006, 1021), (1007, 1187, 1022), (859, 1021, 1036), (1022, 1187, 1037), (859, 1036, 1051), (1037, 1187, 1052), (859, 1051, 1066), (1052, 1187, 1067), (859, 1066, 1081), (1067, 1187, 1082), (859, 1081, 1096), (1082, 1187, 1097), (859, 1096, 1111), (1097, 1187, 1112), (859, 1111, 1126), (1112, 1187, 1127), (859, 1126, 1141), (1127, 1187, 1142), (859, 1141, 1156), (1142, 1187, 1157), (859, 1156, 1171), (1157, 1187, 1172), (859, 1171, 1186), (1172, 1187, 1188), (859, 1186, 1202), (1188, 1187, 1203), (859, 1202, 1217), (1203, 1187, 1218), (859, 1217, 1232), (1218, 1187, 1233), (859, 1232, 1247), (1233, 1187, 1248), (859, 1247, 1262), (1248, 1187, 1263), (859, 1262, 1277), (1265, 1264, 873, 872), (1276, 1275, 862, 861), (1263, 1187, 874), (1274, 1273, 864, 863), (1272, 1271, 866, 865), (1270, 1269, 868, 867), (1268, 1267, 870, 869), (1266, 1265, 872, 871), (1277, 1276, 861, 860), (1264, 1263, 874, 873), (1275, 1274, 863, 862), (1273, 1272, 865, 864), (1271, 1270, 867, 866), (1269, 1268, 869, 868), (1267, 1266, 871, 870), (859, 1277, 860)])
me_cube_003.polygons.foreach_set('use_smooth', [1, 1, 1, 1, 1, 1, 1, 1, 1, 1, 1, 1, 1, 1, 1, 1, 1, 1, 1, 1, 1, 1, 1, 1, 1, 1, 1, 1, 1, 1, 1, 1, 1, 1, 1, 1, 1, 1, 1, 1, 1, 1, 1, 1, 1, 1, 1, 1, 1, 1, 1, 1, 1, 1, 1, 1, 1, 1, 1, 1, 1, 1, 1, 1, 1, 1, 1, 1, 1, 1, 1, 1, 1, 1, 1, 1, 1, 1, 1, 1, 1, 1, 1, 1, 1, 1, 1, 1, 1, 1, 1, 1, 1, 1, 1, 1, 1, 1, 1, 1, 1, 1, 1, 1, 1, 1, 1, 1, 1, 1, 1, 1, 1, 1, 1, 1, 1, 1, 1, 1, 1, 1, 1, 1, 1, 1, 1, 1, 1, 1, 1, 1, 1, 1, 1, 1, 1, 1, 1, 1, 1, 1, 1, 1, 1, 1, 1, 1, 1, 1, 1, 1, 1, 1, 1, 1, 1, 1, 1, 1, 1, 1, 1, 1, 1, 1, 1, 1, 1, 1, 1, 1, 1, 1, 1, 1, 1, 1, 1, 1, 1, 1, 1, 1, 1, 1, 1, 1, 1, 1, 1, 1, 1, 1, 1, 1, 1, 1, 1, 1, 1, 1, 1, 1, 1, 1, 1, 1, 1, 1, 1, 1, 1, 1, 1, 1, 1, 1, 1, 1, 1, 1, 1, 1, 1, 1, 1, 1, 1, 1, 1, 1, 1, 1, 1, 1, 1, 1, 1, 1, 1, 1, 1, 1, 1, 1, 1, 1, 1, 1, 1, 1, 1, 1, 1, 1, 1, 1, 1, 1, 1, 1, 1, 1, 1, 1, 1, 1, 1, 1, 1, 1, 1, 1, 1, 1, 1, 1, 1, 1, 1, 1, 1, 1, 1, 1, 1, 1, 1, 1, 1, 1, 1, 1, 1, 1, 1, 1, 1, 1, 1, 1, 1, 1, 0, 0, 0, 0, 0, 0, 0, 0, 0, 0, 0, 0, 0, 0, 0, 0, 0, 0, 0, 0, 0, 0, 0, 0, 0, 0, 0, 0, 0, 0, 0, 0, 0, 0, 0, 0, 0, 0, 0, 0, 0, 0, 0, 0, 0, 0, 0, 0, 0, 0, 0, 0, 0, 0, 0, 0, 0, 0, 0, 0, 0, 0, 0, 0, 0, 0, 0, 0, 0, 0, 0, 0, 0, 0, 0, 0, 0, 0, 0, 0, 0, 0, 0, 0, 0, 0, 0, 0, 0, 0, 0, 0, 0, 0, 0, 0, 0, 0, 0, 0, 0, 0, 0, 0, 0, 0, 0, 0, 0, 0, 0, 0, 0, 0, 0, 0, 0, 0, 0, 0, 0, 0, 0, 0, 0, 0, 0, 0, 0, 0, 0, 0, 0, 0, 0, 0, 0, 0, 0, 0, 0, 0, 0, 0, 0, 0, 0, 0, 0, 0, 0, 0, 0, 0, 0, 0, 0, 0, 0, 0, 0, 0, 0, 0, 0, 0, 0, 0, 0, 0, 0, 0, 0, 0, 0, 0, 0, 0, 0, 0, 0, 0, 0, 0, 0, 0, 0, 0, 0, 0, 0, 0, 0, 0, 0, 0, 0, 0, 0, 0, 0, 0, 0, 0, 0, 0, 0, 0, 0, 0, 0, 0, 0, 0, 0, 0, 0, 0, 0, 0, 0, 0, 0, 0, 0, 0, 0, 0, 0, 0, 0, 0, 0, 0, 0, 0, 0, 0, 0, 0, 0, 0, 0, 0, 0, 0, 0, 0, 0, 0, 0, 0, 0, 0, 0, 0, 0, 0, 0, 0, 0, 0, 0, 0, 0, 0, 0, 0, 0, 0, 0, 0, 0, 0, 0, 0, 0, 0, 0, 0, 0, 0, 0, 0, 0, 0, 0, 0, 0, 0, 0, 0, 0, 0, 0, 0, 0, 0, 0, 0, 0, 0, 0, 0, 0, 0, 0, 0, 0, 0, 0, 0, 0, 0, 0, 0, 0, 0, 0, 0, 0, 0, 0, 0, 0, 0, 0, 0, 0, 0, 0, 0, 0, 0, 0, 0, 0, 0, 0, 0, 0, 0, 0, 0, 0, 0, 0, 0, 0, 0, 0, 0, 0, 0, 0, 0, 0, 0, 0, 0, 0, 0, 0, 0, 0, 0, 0, 0, 0, 0, 0, 0, 0, 0, 0, 0, 0, 0, 0, 0, 0, 0, 0, 0, 0, 0, 0, 0, 0, 0, 0, 0, 0, 0, 0, 0, 0, 0, 0, 0, 0, 0, 0, 0, 0, 0, 0, 0, 0, 0, 0, 0, 0, 0, 0, 0, 0, 0, 0, 0, 0, 0, 0, 0, 0, 0, 0, 0, 0, 0, 0, 0, 0, 0, 0, 0, 0, 0, 0, 0, 0, 0, 0, 0, 0, 0, 0, 0, 0, 0, 0, 0, 0, 0, 0, 0, 0, 0, 0, 0, 0, 0, 0, 0, 0, 0, 0, 0, 0, 0, 0, 0, 0, 0, 0, 0, 0, 0, 0, 0, 0, 0, 0, 0, 0, 0, 0, 0, 0, 0, 0, 0, 0, 0, 0, 0, 0, 0, 0, 0, 0, 0, 0, 0, 0, 0, 0, 0, 0, 0, 0, 0, 0, 0, 0, 0, 0, 0, 0, 0, 0, 0, 0, 0, 0, 0, 0, 0, 0, 0, 0, 0, 0, 0, 0, 0, 0, 0, 0, 0, 0, 0, 0, 0, 0, 0, 0, 0, 0, 0, 0, 0, 0, 0, 0, 0, 0, 0, 0, 0, 0, 0, 0, 0, 0, 0, 0, 0, 0, 0, 0, 0, 0, 0, 0, 0, 0, 0, 0, 0, 0, 0, 0, 0, 0, 0, 0, 0, 0, 0, 0, 0, 0, 0, 0, 0, 0, 0, 0, 0, 0, 0, 0, 0, 0, 0, 0, 0, 0, 0, 0, 0, 0, 0, 0, 0, 0, 0, 0, 0, 0, 0, 0, 0, 0, 0, 0, 0, 0, 0, 0, 0, 0, 0, 0, 0, 0, 0, 0, 0, 0, 0, 0, 0, 0, 0, 0, 0, 0, 0, 0, 0, 0, 0, 0, 0, 0, 0, 0, 0, 0, 0, 0, 0, 0, 0, 0, 0, 0, 0, 0, 0, 0, 0, 0, 0, 0, 0, 0, 0, 0, 0, 0, 0, 0, 0, 0, 0, 0, 0, 0, 0, 0, 0, 0, 0, 0, 0, 0, 0, 0, 0, 0, 0, 0, 0, 0, 0, 0, 0, 0, 0, 0, 0, 0, 0, 0, 0, 0, 0, 0, 0, 0, 0, 0, 0, 0, 0, 0, 0, 0, 0, 0, 0, 0, 0, 0, 0, 0, 0, 0, 0, 0, 0, 0, 0, 0, 0, 0, 0, 0, 0, 0, 0, 0, 0, 0, 0, 0, 0, 0, 0, 0, 0, 0, 0, 0, 0, 0, 0, 0, 0, 0, 0, 0, 0, 0, 0, 0, 0, 0, 0, 0, 0, 0, 0, 0, 0, 0, 0, 0, 0, 0, 0, 0, 0, 0, 0, 0, 0, 0, 0, 0, 0, 0, 0, 0, 0, 0, 0, 0, 0, 0, 0, 0, 0, 0, 0, 0, 0, 0, 0, 0, 0, 0, 0, 0, 0, 0, 0, 0, 0, 0, 0, 0, 0, 0, 0, 0, 0, 0, 0, 0, 0, 0, 0, 0, 0, 0, 0, 0, 0, 0, 0, 0, 0, 0, 0, 0, 0, 0, 0, 0, 0, 0, 0, 0, 0, 0, 0, 0, 0, 0, 0, 0, 0, 0, 0, 0, 0, 0, 0, 0, 0, 0, 0, 0, 0, 0, 0, 0, 0, 0, 0, 0, 0, 0, 0, 0, 0, 0, 0, 0, 0, 0, 0, 0, 0, 0, 0, 0, 0, 0, 0, 0, 0, 0, 0, 0, 0, 0, 0, 0, 0, 0, 0, 0, 0, 0, 0, 0, 0, 0, 0, 0, 0, 0, 0, 0, 0, 0, 0, 0, 0, 0, 0, 0, 0, 0, 0, 0, 0, 0, 0, 0, 0, 0, 0, 0, 0, 0, 0, 0, 0, 0, 0, 0, 0, 0, 0, 0, 0, 0, 0, 0, 0, 0, 0, 0, 0, 0, 0, 0, 0, 0, 0, 0, 0, 0, 0, 0, 0, 0, 0, 0, 0, 0, 0, 0, 0, 0, 0, 0, 0, 0, 0, 0, 0, 0, 0, 0, 0, 0, 0, 0, 0, 0, 0, 0, 0, 0, 0, 0, 0])
me_cube_003.use_remesh_preserve_volume = False
me_cube_003.use_remesh_preserve_attributes = False
me_cube_003.use_mirror_vertex_groups = False
me_cube_003.update()
arm_armature = bpy.data.armatures.new('Armature')  # bones are not reproduced

# ---- objects
ob_cube_002 = bpy.data.objects.new('Cube.002', me_cube_002)
ob_plane_006 = bpy.data.objects.new('Plane.006', me_plane_006)
ob_plane_005 = bpy.data.objects.new('Plane.005', me_plane_005)
ob_hemi = bpy.data.objects.new('Hemi', light_hemi)
ob_cube = bpy.data.objects.new('Cube', me_cube)
ob_plane_002 = bpy.data.objects.new('Plane.002', me_plane_002)
ob_plane_001 = bpy.data.objects.new('Plane.001', me_plane_001)
ob_plane = bpy.data.objects.new('Plane', me_plane)
ob_lamp = bpy.data.objects.new('Lamp', light_lamp)
ob_camera = bpy.data.objects.new('Camera', cam_camera)
ob_esqueleto = bpy.data.objects.new('Esqueleto', arm_armature)
ob_cube_005 = bpy.data.objects.new('Cube.005', me_cube_003)

# ---- transforms, parenting, visibility, modifiers, constraints
ob_cube_002.location = (3.023, -0.03543, 0.1812)
ob_cube_002.rotation_euler = (0.0, -0.0, 3.196)
ob_cube_002.scale = (1.0, 1.47, 0.2004)
ob_cube_002.lineart.crease_threshold = 0.0
_m = ob_cube_002.modifiers.new('Subsurf', 'SUBSURF')
_m.uv_smooth = 'PRESERVE_CORNERS'
_m.quality = 2
_m.levels = 2
_m.show_only_control_edges = False
_m = ob_cube_002.modifiers.new('Choque', 'COLLISION')
ob_plane_006.location = (3.283, -0.02119, -0.006272)
ob_plane_006.rotation_euler = (0.0, -0.0, 3.196)
ob_plane_006.lineart.crease_threshold = 0.0
_m = ob_plane_006.modifiers.new('Screw', 'SCREW')
_m.steps = 32
_m.merge_threshold = 0.0
_m = ob_plane_006.modifiers.new('Subsurf', 'SUBSURF')
_m.uv_smooth = 'PRESERVE_CORNERS'
_m.quality = 2
_m.levels = 2
_m.show_only_control_edges = False
_m = ob_plane_006.modifiers.new('EdgeSplit', 'EDGE_SPLIT')
_m.split_angle = 0.2793
ob_plane_005.location = (3.023, -0.03543, 0.0)
ob_plane_005.rotation_euler = (0.0, -0.0, 3.196)
ob_plane_005.lineart.crease_threshold = 0.0
_m = ob_plane_005.modifiers.new('Mirror', 'MIRROR')
_m.use_axis = (False, True, False)
_m.use_clip = True
_m = ob_plane_005.modifiers.new('Subsurf', 'SUBSURF')
_m.uv_smooth = 'PRESERVE_CORNERS'
_m.quality = 2
_m.show_only_control_edges = False
_m = ob_plane_005.modifiers.new('Solidify', 'SOLIDIFY')
_m.thickness = 0.03304
_m.nonmanifold_thickness_mode = 'FIXED'
_m.nonmanifold_merge_threshold = 0.0003
_m = ob_plane_005.modifiers.new('EdgeSplit', 'EDGE_SPLIT')
ob_hemi.location = (3.46, -7.04, 6.683)
ob_hemi.rotation_euler = (0.7183, 0.1354, 0.2362)
ob_hemi.lineart.crease_threshold = 0.0
ob_cube.location = (0.0, 0.0, 0.1812)
ob_cube.scale = (1.0, 1.47, 0.2004)
ob_cube.lineart.crease_threshold = 0.0
_m = ob_cube.modifiers.new('Subsurf', 'SUBSURF')
_m.uv_smooth = 'PRESERVE_CORNERS'
_m.quality = 2
_m.levels = 2
_m.show_only_control_edges = False
_m = ob_cube.modifiers.new('Choque', 'COLLISION')
ob_plane_002.location = (17.63, -4.294, -1.917)
ob_plane_002.scale = (27.44, 27.44, 27.44)
ob_plane_002.lineart.crease_threshold = 0.0
ob_plane_001.location = (-0.2601, 0.0, -0.006272)
ob_plane_001.lineart.crease_threshold = 0.0
_m = ob_plane_001.modifiers.new('Screw', 'SCREW')
_m.steps = 32
_m.merge_threshold = 0.0
_m = ob_plane_001.modifiers.new('Subsurf', 'SUBSURF')
_m.uv_smooth = 'PRESERVE_CORNERS'
_m.quality = 2
_m.levels = 2
_m.show_only_control_edges = False
_m = ob_plane_001.modifiers.new('EdgeSplit', 'EDGE_SPLIT')
_m.split_angle = 0.2793
ob_plane.location = (0.0, 0.0, 0.0)
ob_plane.lineart.crease_threshold = 0.0
_m = ob_plane.modifiers.new('Mirror', 'MIRROR')
_m.use_axis = (False, True, False)
_m.use_clip = True
_m = ob_plane.modifiers.new('Subsurf', 'SUBSURF')
_m.uv_smooth = 'PRESERVE_CORNERS'
_m.quality = 2
_m.show_only_control_edges = False
_m = ob_plane.modifiers.new('Solidify', 'SOLIDIFY')
_m.thickness = 0.03304
_m.nonmanifold_thickness_mode = 'FIXED'
_m.nonmanifold_merge_threshold = 0.0003
_m = ob_plane.modifiers.new('EdgeSplit', 'EDGE_SPLIT')
ob_lamp.location = (3.444, 5.762, 6.926)
ob_lamp.rotation_euler = (0.6503, 0.05522, 1.866)
ob_lamp.lock_rotations_4d = False
ob_lamp.empty_display_type = 'ARROWS'
ob_lamp.color = (0.0, 0.0, 0.0, 0.0)
ob_lamp.lineart.crease_threshold = 0.0
ob_camera.location = (-3.136, 11.23, 3.103)
ob_camera.rotation_euler = (1.368, -2.487e-07, 3.566)
ob_camera.lock_rotations_4d = False
ob_camera.empty_display_type = 'ARROWS'
ob_camera.color = (0.0, 0.0, 0.0, 0.0)
ob_camera.display_type = 'WIRE'
ob_camera.lineart.crease_threshold = 0.0
ob_esqueleto.location = (2.749, -0.002354, 0.8956)
ob_esqueleto.rotation_euler = (0.0, 0.8288, 0.0)
ob_esqueleto.show_in_front = True
ob_esqueleto.lineart.crease_threshold = 0.0
ob_cube_005.parent = ob_esqueleto
ob_cube_005.matrix_parent_inverse = Matrix(((1.0, 0.0, 0.0, 1.143), (0.0, 1.0, 0.0, 0.002354), (0.0, 0.0, 1.0, -0.3553), (0.0, 0.0, 0.0, 1.0)))
ob_cube_005.location = (0.0, 0.0, 0.0)
ob_cube_005.lineart.crease_threshold = 0.0
_vg = ob_cube_005.vertex_groups.new(name='Espalda2')
for _i, _w in zip([4, 5, 6, 7, 8, 9, 10, 11, 12, 13, 14, 15, 16, 17, 44, 45, 46], [0.1289, 0.1301, 0.05961, 0.0571, 0.7148, 0.7108, 0.8225, 0.8332, 0.6018, 0.605, 0.06653, 0.07019, 0.1462, 0.1372, 0.1583, 0.01278, 0.1519]): _vg.add([_i], _w, 'REPLACE')
_vg = ob_cube_005.vertex_groups.new(name='HombroDe')
for _i, _w in zip([9, 10, 12, 13, 14, 15, 16, 17, 18, 20, 21, 42, 45, 46, 49, 50, 274, 275, 276, 277], [0.06813, 0.07774, 0.05371, 0.2042, 0.7804, 0.04081, 0.1032, 0.5423, 0.6791, 0.00984, 0.2153, 0.004496, 0.5927, 0.6006, 0.04672, 0.01206, 0.07609, 0.06915, 0.06218, 0.05597]): _vg.add([_i], _w, 'REPLACE')
_vg = ob_cube_005.vertex_groups.new(name='Mano1De')
for _i, _w in zip([13, 14, 17, 18, 21, 45, 46, 274, 275, 276, 277, 278, 279, 280, 281, 282, 283, 284, 285, 286, 287, 288, 289], [0.04431, 0.08824, 0.06628, 0.1222, 0.06009, 0.2158, 0.1948, 0.8984, 0.9086, 0.92, 0.9329, 0.9931, 0.9927, 0.9922, 0.996, 0.9171, 0.912, 0.9078, 0.938, 0.03681, 0.04119, 0.04677, 0.0128]): _vg.add([_i], _w, 'REPLACE')
_vg = ob_cube_005.vertex_groups.new(name='Mano2De')
for _i, _w in zip([282, 283, 284, 285, 286, 287, 288, 289, 290, 291, 292, 293, 294, 295, 296, 297, 298, 299, 300, 301, 302, 303, 304, 305, 306, 307, 308, 309, 310, 311, 312, 313], [0.08268, 0.08782, 0.09195, 0.06188, 0.9566, 0.9544, 0.9516, 0.9686, 0.9995, 0.9995, 0.9995, 0.9997, 0.9999, 0.9999, 1.0, 1.0, 1.0, 1.0, 1.0, 1.0, 1.0, 1.0, 1.0, 1.0, 1.0, 1.0, 1.0, 1.0, 1.0, 1.0, 1.0, 1.0]): _vg.add([_i], _w, 'REPLACE')
_vg = ob_cube_005.vertex_groups.new(name='HombroIz')
for _i, _w in zip([8, 11, 12, 13, 14, 15, 16, 17, 18, 20, 21, 42, 43, 44, 47, 48, 234, 235, 236, 237], [0.06776, 0.07211, 0.2118, 0.05362, 0.03549, 0.7701, 0.5355, 0.1056, 0.005876, 0.217, 0.01265, 0.6811, 0.6077, 0.5987, 0.0352, 0.01939, 0.05179, 0.06308, 0.068, 0.07428]): _vg.add([_i], _w, 'REPLACE')
_vg = ob_cube_005.vertex_groups.new(name='Mano1Iz')
for _i, _w in zip([12, 15, 16, 20, 42, 43, 44, 234, 235, 236, 237, 238, 239, 240, 241, 242, 243, 244, 245, 246, 247, 248, 249], [0.03923, 0.09153, 0.06503, 0.05751, 0.119, 0.211, 0.1928, 0.9372, 0.9187, 0.9114, 0.901, 0.9961, 0.9926, 0.9932, 0.993, 0.9382, 0.9113, 0.915, 0.9156, 0.01126, 0.04419, 0.03962, 0.03708]): _vg.add([_i], _w, 'REPLACE')
_vg = ob_cube_005.vertex_groups.new(name='Mano2Iz')
for _i, _w in zip([242, 243, 244, 245, 246, 247, 248, 249, 250, 251, 252, 253, 254, 255, 256, 257, 258, 259, 260, 261, 262, 263, 264, 265, 266, 267, 268, 269, 270, 271, 272, 273], [0.0617, 0.08847, 0.08484, 0.08422, 0.9694, 0.9529, 0.9552, 0.9565, 0.9997, 0.9995, 0.9995, 0.9995, 1.0, 1.0, 0.9999, 0.9999, 1.0, 1.0, 1.0, 1.0, 1.0, 1.0, 1.0, 1.0, 1.0, 1.0, 1.0, 1.0, 1.0, 1.0, 1.0, 1.0]): _vg.add([_i], _w, 'REPLACE')
_vg = ob_cube_005.vertex_groups.new(name='Espalda1')
for _i, _w in zip([16, 17, 18, 20, 21, 43, 45, 48, 49, 50, 54], [0.0889, 0.1054, 0.03551, 0.4667, 0.5971, 0.08906, 0.1148, 0.1442, 0.05716, 0.7666, 0.009796]): _vg.add([_i], _w, 'REPLACE')
_vg = ob_cube_005.vertex_groups.new(name='Cuello')
for _i, _w in zip([16, 18, 20, 21, 42, 43, 47, 48, 49, 50, 51, 52, 53, 54, 136, 137, 138, 143, 144, 145, 146, 147, 151, 159, 160, 161, 162, 179, 180, 181, 182, 183, 184, 185, 186, 187, 188, 189, 190, 191, 192, 193, 194, 195, 196, 197, 198, 199, 200, 201, 202, 205, 206, 207, 208, 209, 210, 211, 212, 213, 214, 215, 216, 217, 218], [0.01987, 0.1122, 0.2025, 0.06426, 0.1359, 0.03754, 0.9057, 0.8022, 0.8542, 0.1783, 0.2093, 0.8273, 0.1135, 0.8613, 0.1329, 0.03942, 0.1294, 0.05214, 0.05241, 0.001999, 0.0009589, 0.07716, 0.0784, 0.1317, 0.1316, 0.1317, 0.1317, 0.05785, 0.05866, 0.07229, 0.06982, 0.1045, 0.1053, 0.0817, 0.07961, 0.0899, 0.08968, 0.08756, 0.08797, 0.08991, 0.09754, 0.1377, 0.1274, 0.1062, 0.1024, 0.1326, 0.1335, 0.1298, 0.1316, 0.04351, 0.03377, 0.0158, 0.01193, 0.001585, 0.001333, 0.002532, 0.002126, 0.08757, 0.08763, 0.08754, 0.08751, 0.00228, 0.002305, 0.002322, 0.002312]): _vg.add([_i], _w, 'REPLACE')
_vg = ob_cube_005.vertex_groups.new(name='Cabeza')
_vg.add([51, 52, 53, 54, 135, 136, 137, 138, 139, 140, 141, 142, 143, 144, 145, 146, 147, 148, 149, 150, 151, 152, 153, 154, 155, 156, 157, 158, 159, 160, 161, 162, 163, 164, 165, 166, 167, 168, 169, 170, 171, 172, 173, 174, 175, 176, 177, 178, 179, 180, 181, 182, 183, 184, 185, 186, 187, 188, 189, 190, 191, 192, 193, 194, 195, 196, 197, 198, 199, 200, 201, 202, 203, 204, 205, 206, 207, 208, 209, 210, 211, 212, 213, 214, 215, 216, 217, 218, 219, 220, 221, 222, 223, 224, 225, 226, 314, 315, 316, 317, 318, 319, 320, 321, 322, 323, 324, 325, 326, 327, 328, 329, 330, 331, 332, 333, 334, 335, 336, 337, 338, 339, 340, 341, 342, 343, 344, 345, 346, 347, 348, 349, 350, 351, 352, 353, 354, 355, 356, 357, 358, 359, 360, 361, 362, 363, 364, 365, 366, 367, 368, 369, 370, 371, 372, 373, 374, 375, 376, 377, 378, 379, 380, 381, 382, 383, 384, 385, 386, 387, 388, 389, 390, 391, 392, 393, 394, 395, 396, 397, 398, 399, 400, 401, 402, 403, 404, 405, 406, 407, 408, 409, 410, 411, 412, 413, 414, 415, 416, 417, 418, 419, 420, 421, 422, 423, 424, 425, 426, 427, 428, 429, 430, 431, 432, 433, 434, 435, 436, 437, 438, 439, 440, 441, 442, 443, 444, 445, 446, 447, 448, 449, 450, 451, 452, 453, 454, 455, 456, 457, 458, 459, 460, 461, 462, 463, 464, 465, 466, 467, 468, 469, 470, 471, 472, 473, 474, 475, 476, 477, 478, 479, 480, 481, 482, 483, 484, 485, 486, 487, 488, 489, 490, 491, 492, 493, 494, 495, 496, 497, 498, 499, 500, 501, 502, 503, 504, 505, 506, 507, 508, 509, 510, 511, 512, 513, 514, 515, 516, 517, 518, 519, 520, 521, 522, 523, 524, 525, 526, 527, 528, 529, 530, 531, 532, 533, 534, 535, 536, 537, 538, 539, 540, 541, 542, 543, 544, 545, 546, 547, 548, 549, 550, 551, 552, 553, 554, 555, 556, 557, 558, 559, 560, 561, 562, 563, 564, 565, 566, 567, 568, 569, 570, 571, 572, 573, 574, 575, 576, 577, 578, 579, 580, 581, 582, 583, 584, 585, 586, 587, 588, 589, 590, 591, 592, 593, 594, 595, 596, 597, 598, 599, 600, 601, 602, 603, 604, 605, 606, 607, 608, 609, 610, 611, 612, 613, 614, 615, 616, 617, 618, 619, 620, 621, 622, 623, 624, 625, 626, 627, 628, 629, 630, 631, 632, 633, 634, 635, 636, 637, 638, 639, 640, 641, 642, 643, 644, 645, 646, 647, 648, 649, 650, 651, 652, 653, 654, 655, 656, 657, 658, 659, 660, 661, 662, 663, 664, 665, 666, 667, 668, 669, 670, 671, 672, 673, 674, 675, 676, 677, 678, 679, 680, 681, 682, 683, 684, 685, 686, 687, 688, 689, 690, 691, 692, 693, 694, 695, 696, 697, 698, 699, 700, 701, 702, 703, 704, 705, 706, 707, 708, 709, 710, 711, 712, 713, 714, 715, 716, 717, 718, 719, 720, 721, 722, 723, 724, 725, 726, 727, 728, 729, 730, 731, 732, 733, 734, 735, 736, 737, 738, 739, 740, 741, 742, 743, 744, 745, 746, 747, 748, 749, 750, 751, 752, 753, 754, 755, 756, 757, 758, 759, 760, 761, 762, 763, 764, 765, 766, 767, 768, 769, 770, 771, 772, 773, 774, 775, 776, 777, 778, 779, 780, 781, 782, 783, 784, 785, 786, 787, 788, 789, 790, 791, 792, 793, 794, 795, 796, 797, 798, 799, 800, 801, 802, 803, 804, 805, 806, 807, 808, 809, 810, 811, 812, 813, 814, 815, 816, 817, 818, 819, 820, 821, 822, 823, 824, 825, 826, 827, 828, 829, 830, 831, 832, 833, 834, 835, 836, 837, 838, 839, 840, 841, 842, 843, 844, 845, 846, 847, 848, 849, 850, 851, 852, 853, 854, 855, 856, 857, 858, 859, 860, 861, 862, 863, 864, 865, 866, 867, 868, 869, 870, 871, 872, 873, 874, 875, 876, 877, 878, 879, 880, 881, 882, 883, 884, 885, 886, 887, 888, 889, 890, 891, 892, 893, 894, 895, 896, 897, 898, 899, 900, 901, 902, 903, 904, 905, 906, 907, 908, 909, 910, 911, 912, 913, 914, 915, 916, 917, 918, 919, 920, 921, 922, 923, 924, 925, 926, 927, 928, 929, 930, 931, 932, 933, 934, 935, 936, 937, 938, 939, 940, 941, 942, 943, 944, 945, 946, 947, 948, 949, 950, 951, 952, 953, 954, 955, 956, 957, 958, 959, 960, 961, 962, 963, 964, 965, 966, 967, 968, 969, 970, 971, 972, 973, 974, 975, 976, 977, 978, 979, 980, 981, 982, 983, 984, 985, 986, 987, 988, 989, 990, 991, 992, 993, 994, 995, 996, 997, 998, 999, 1000, 1001, 1002, 1003, 1004, 1005, 1006, 1007, 1008, 1009, 1010, 1011, 1012, 1013, 1014, 1015, 1016, 1017, 1018, 1019, 1020, 1021, 1022, 1023, 1024, 1025, 1026, 1027, 1028, 1029, 1030, 1031, 1032, 1033, 1034, 1035, 1036, 1037, 1038, 1039, 1040, 1041, 1042, 1043, 1044, 1045, 1046, 1047, 1048, 1049, 1050, 1051, 1052, 1053, 1054, 1055, 1056, 1057, 1058, 1059, 1060, 1061, 1062, 1063, 1064, 1065, 1066, 1067, 1068, 1069, 1070, 1071, 1072, 1073, 1074, 1075, 1076, 1077, 1078, 1079, 1080, 1081, 1082, 1083, 1084, 1085, 1086, 1087, 1088, 1089, 1090, 1091, 1092, 1093, 1094, 1095, 1096, 1097, 1098, 1099, 1100, 1101, 1102, 1103, 1104, 1105, 1106, 1107, 1108, 1109, 1110, 1111, 1112, 1113, 1114, 1115, 1116, 1117, 1118, 1119, 1120, 1121, 1122, 1123, 1124, 1125, 1126, 1127, 1128, 1129, 1130, 1131, 1132, 1133, 1134, 1135, 1136, 1137, 1138, 1139, 1140, 1141, 1142, 1143, 1144, 1145, 1146, 1147, 1148, 1149, 1150, 1151, 1152, 1153, 1154, 1155, 1156, 1157, 1158, 1159, 1160, 1161, 1162, 1163, 1164, 1165, 1166, 1167, 1168, 1169, 1170, 1171, 1172, 1173, 1174, 1175, 1176, 1177, 1178, 1179, 1180, 1181, 1182, 1183, 1184, 1185, 1186, 1187, 1188, 1189, 1190, 1191, 1192, 1193, 1194, 1195, 1196, 1197, 1198, 1199, 1200, 1201, 1202, 1203, 1204, 1205, 1206, 1207, 1208, 1209, 1210, 1211, 1212, 1213, 1214, 1215, 1216, 1217, 1218, 1219, 1220, 1221, 1222, 1223, 1224, 1225, 1226, 1227, 1228, 1229, 1230, 1231, 1232, 1233, 1234, 1235, 1236, 1237, 1238, 1239, 1240, 1241, 1242, 1243, 1244, 1245, 1246, 1247, 1248, 1249, 1250, 1251, 1252, 1253, 1254, 1255, 1256, 1257, 1258, 1259, 1260, 1261, 1262, 1263, 1264, 1265, 1266, 1267, 1268, 1269, 1270, 1271, 1272, 1273, 1274, 1275, 1276, 1277], 1.0, 'REPLACE')
_vg = ob_cube_005.vertex_groups.new(name='Espalda3')
for _i, _w in zip([0, 1, 2, 3, 4, 5, 6, 7, 8, 9, 10, 11, 12, 13, 22, 23, 24, 25, 26, 27], [0.8202, 0.8221, 0.9016, 0.9072, 0.8226, 0.8206, 0.9237, 0.9277, 0.1662, 0.1684, 0.07355, 0.06953, 0.05009, 0.05146, 0.1525, 0.1511, 0.1052, 0.1047, 0.01378, 0.01351]): _vg.add([_i], _w, 'REPLACE')
_vg = ob_cube_005.vertex_groups.new(name='Espalda4')
for _i, _w in zip([0, 1, 2, 3, 4, 5, 22, 23, 24, 25, 26, 27, 28, 29, 30, 31, 32, 33, 34, 35, 36, 37, 38, 41], [0.1466, 0.1445, 0.08878, 0.08347, 0.004307, 0.00511, 0.8125, 0.814, 0.8725, 0.8695, 0.8131, 0.814, 0.8312, 0.7989, 0.4831, 0.4845, 0.3713, 0.2277, 0.009453, 0.05621, 0.02033, 0.06616, 0.009856, 0.01425]): _vg.add([_i], _w, 'REPLACE')
_vg = ob_cube_005.vertex_groups.new(name='IngleDe')
for _i, _w in zip([26, 30, 31, 35], [0.07508, 0.2747, 0.01662, 0.009084]): _vg.add([_i], _w, 'REPLACE')
_vg = ob_cube_005.vertex_groups.new(name='Pierna1De')
for _i, _w in zip([27, 28, 30, 31, 32, 33, 34, 35, 36, 37, 38, 39, 40, 41, 91, 92, 93, 94, 95, 96, 97, 98], [0.04881, 0.09941, 0.005102, 0.1689, 0.4555, 0.06205, 0.0089, 0.01004, 0.9397, 0.8563, 0.1687, 0.1597, 0.8171, 0.7734, 0.9512, 0.9613, 0.9477, 0.9701, 0.09354, 0.06843, 0.09255, 0.05591]): _vg.add([_i], _w, 'REPLACE')
_vg = ob_cube_005.vertex_groups.new(name='RodillaDe')
for _i, _w in zip([91, 92, 93, 94, 95, 96, 97, 98, 99, 100, 102], [0.03505, 0.01701, 0.0365, 0.0009377, 0.838, 0.838, 0.8398, 0.8682, 0.001446, 0.05801, 0.05143]): _vg.add([_i], _w, 'REPLACE')
_vg = ob_cube_005.vertex_groups.new(name='Pierna2De')
for _i, _w in zip([95, 96, 97, 98, 99, 100, 101, 102, 103, 104, 105, 106, 107, 108, 109, 110, 111, 112, 113, 114], [0.06782, 0.09396, 0.06696, 0.07578, 0.9639, 0.9423, 0.9743, 0.9435, 0.8662, 0.4797, 0.7924, 0.4857, 0.2414, 0.0768, 0.2874, 0.06989, 0.09431, 0.01743, 0.1192, 0.03369]): _vg.add([_i], _w, 'REPLACE')
_vg = ob_cube_005.vertex_groups.new(name='TobilloDe')
for _i, _w in zip([103, 104, 105, 106, 107, 108, 109, 110, 111, 112, 113, 114], [0.02807, 0.4554, 0.141, 0.4419, 0.06324, 0.07315, 0.3077, 0.1241, 0.005097, 0.007206, 0.1236, 0.06436]): _vg.add([_i], _w, 'REPLACE')
_vg = ob_cube_005.vertex_groups.new(name='PieDe')
for _i, _w in zip([103, 105, 107, 108, 109, 110, 111, 112, 113, 114, 115, 116, 117, 118, 119, 120, 121, 122, 123, 124, 125, 126, 127, 128, 129, 130, 131, 132, 133, 134], [0.08602, 0.07916, 0.6512, 0.00291, 0.3323, 0.05462, 0.8278, 0.116, 0.7452, 0.1038, 1.016, 0.8774, 0.9654, 0.8801, 1.012, 0.9961, 0.9969, 0.9954, 1.003, 0.9996, 0.9992, 0.9992, 1.001, 1.0, 0.9998, 0.9997, 1.0, 1.0, 1.0, 0.9999]): _vg.add([_i], _w, 'REPLACE')
_vg = ob_cube_005.vertex_groups.new(name='TalonDe')
for _i, _w in zip([104, 106, 107, 108, 109, 110, 111, 112, 114, 116, 118], [0.03624, 0.06064, 0.03708, 0.8236, 0.07029, 0.7521, 0.05005, 0.8217, 0.7902, 0.1086, 0.08607]): _vg.add([_i], _w, 'REPLACE')
_vg = ob_cube_005.vertex_groups.new(name='IngleIz')
for _i, _w in zip([27, 28, 29, 30, 31, 32, 33, 34, 37, 39], [0.07674, 0.01433, 0.1013, 0.01897, 0.2769, 0.1018, 0.4583, 0.05604, 0.03116, 0.00481]): _vg.add([_i], _w, 'REPLACE')
_vg = ob_cube_005.vertex_groups.new(name='Pierna1Iz')
for _i, _w in zip([26, 29, 30, 31, 32, 33, 34, 35, 37, 38, 39, 40, 41, 83, 84, 85, 86, 87, 88, 89, 90], [0.04754, 0.05656, 0.1719, 0.006383, 0.06235, 0.2455, 0.8813, 0.8703, 0.0204, 0.7779, 0.7915, 0.1441, 0.1713, 0.06693, 0.1068, 0.0576, 0.0811, 0.9616, 0.9465, 0.9685, 0.941]): _vg.add([_i], _w, 'REPLACE')
_vg = ob_cube_005.vertex_groups.new(name='RodillaIz')
for _i, _w in zip([79, 80, 81, 83, 84, 85, 86, 87, 88, 89, 90], [0.06308, 0.006237, 0.04888, 0.8417, 0.8148, 0.863, 0.8589, 0.01642, 0.0401, 0.003792, 0.04669]): _vg.add([_i], _w, 'REPLACE')
_vg = ob_cube_005.vertex_groups.new(name='Pierna2Iz')
for _i, _w in zip([67, 68, 69, 70, 71, 72, 73, 74, 75, 76, 77, 78, 79, 80, 81, 82, 83, 84, 85, 86], [0.003795, 0.1044, 0.05205, 0.1115, 0.05161, 0.2785, 0.09834, 0.2584, 0.4904, 0.8218, 0.4734, 0.8387, 0.9293, 0.9652, 0.9531, 0.9735, 0.09114, 0.07764, 0.07974, 0.0593]): _vg.add([_i], _w, 'REPLACE')
_vg = ob_cube_005.vertex_groups.new(name='TobilloIz')
for _i, _w in zip([67, 68, 69, 70, 71, 72, 73, 74, 75, 76, 77, 78], [0.03583, 0.1179, 0.03588, 0.01805, 0.09935, 0.3261, 0.09094, 0.07132, 0.4561, 0.1278, 0.441, 0.04496]): _vg.add([_i], _w, 'REPLACE')
_vg = ob_cube_005.vertex_groups.new(name='PieIZ')
for _i, _w in zip([19, 55, 56, 57, 58, 59, 60, 61, 62, 63, 64, 65, 66, 67, 68, 69, 70, 71, 72, 73, 74, 76, 77, 78, 227, 228, 229, 230, 231, 232, 233], [1.001, 0.9996, 0.9997, 0.9992, 1.004, 0.997, 0.9981, 0.9943, 1.012, 0.8983, 0.973, 0.8626, 1.008, 0.07538, 0.7695, 0.1484, 0.8012, 0.02059, 0.3224, 0.04852, 0.6217, 0.06678, 0.01147, 0.1013, 0.9999, 1.0, 0.9999, 1.0, 1.0, 1.0, 1.0]): _vg.add([_i], _w, 'REPLACE')
_vg = ob_cube_005.vertex_groups.new(name='TalonIz')
for _i, _w in zip([63, 65, 67, 69, 70, 71, 72, 73, 74, 75, 77], [0.07726, 0.1161, 0.8549, 0.7566, 0.05293, 0.8141, 0.0715, 0.7615, 0.04539, 0.0434, 0.05487]): _vg.add([_i], _w, 'REPLACE')
_m = ob_cube_005.modifiers.new('Subsurf', 'SUBSURF')
_m.uv_smooth = 'PRESERVE_CORNERS'
_m.quality = 2
_m.levels = 4
_m.show_only_control_edges = False
_m = ob_cube_005.modifiers.new('Esqueleto', 'ARMATURE')
_m.object = ob_esqueleto
_m = ob_cube_005.modifiers.new('Choque', 'COLLISION')

# ---- collection membership
col_collection_1.objects.link(ob_cube_002)
col_collection_1.objects.link(ob_plane_006)
col_collection_1.objects.link(ob_plane_005)
col_collection_1.objects.link(ob_hemi)
col_collection_1.objects.link(ob_cube)
col_collection_1.objects.link(ob_plane_002)
col_collection_1.objects.link(ob_plane_001)
col_collection_1.objects.link(ob_plane)
col_collection_1.objects.link(ob_lamp)
col_collection_1.objects.link(ob_camera)
col_collection_1.objects.link(ob_esqueleto)
col_collection_1.objects.link(ob_cube_005)

# ---- scene / render settings (as saved in the file)
scene.camera = ob_camera
scene.frame_start = 1; scene.frame_end = 250; scene.frame_set(1)
scene.render.engine = 'BLENDER_EEVEE_NEXT'
scene.render.image_settings.color_mode = 'RGB'
scene.render.image_settings.compression = 90
scene.render.resolution_percentage = 50
scene.render.dither_intensity = 0.0
scene.render.bake_margin = 2
scene.cycles.use_denoising = False
scene.cycles.samples = 10
scene.cycles.sampling_pattern = 'TABULATED_SOBOL'
scene.cycles.light_sampling_threshold = 0.0
scene.cycles.use_adaptive_sampling = False
scene.cycles.use_light_tree = False
scene.cycles.blur_glossy = 0.0
scene.cycles.volume_bounces = 1
scene.cycles.pixel_filter_type = 'GAUSSIAN'
scene.cycles.sample_clamp_indirect = 0.0
scene.view_settings.view_transform = 'Standard'
bpy.context.view_layer.update()
